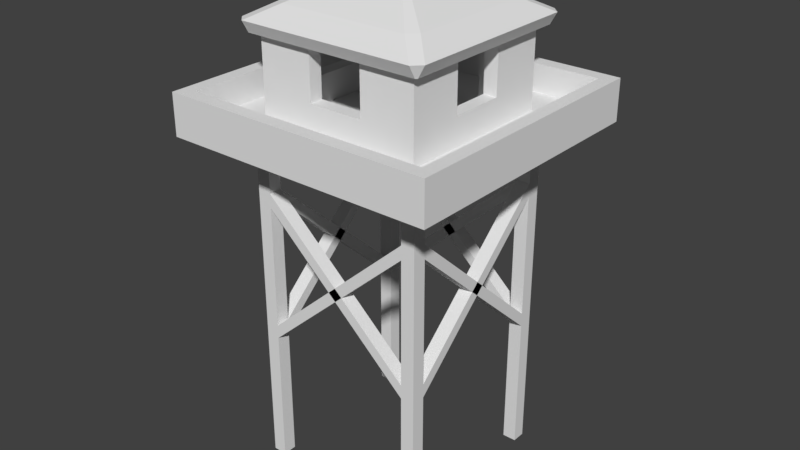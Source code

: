 # Source: Ireland_Tower_4_Clip.blend  (saved by Blender 2.79.0; exported with 4.5.12 LTS)
import bpy
from mathutils import Matrix  # noqa: F401  (used for matrix-valued properties, if any)

bpy.ops.wm.read_factory_settings(use_empty=True)
scene = bpy.context.scene
scene.name = 'Scene'

# ---- collections
col_collection_1 = bpy.data.collections.new('Collection 1'); scene.collection.children.link(col_collection_1)

# ---- materials (node trees are filled in below, after node groups)
mat_material = bpy.data.materials.new('Material')
mat_material.alpha_threshold = 0.0
mat_material.use_transparent_shadow = False
mat_material.roughness = 0.5
mat_material.line_color = (0.0, 0.0, 0.0, 1.0)

# ---- material node trees

# ---- world
world_world = bpy.data.worlds.new('World'); scene.world = world_world
world_world.color = (0.05088, 0.05088, 0.05088)
world_world.use_sun_shadow = False
world_world.sun_shadow_jitter_overblur = 0.0
world_world.cycles.sampling_method = 'MANUAL'

# ---- meshes
me_cube = bpy.data.meshes.new('Cube')
me_cube.from_pydata([(3.25, 3.25, -0.25), (3.25, 2.75, -0.25), (2.75, 2.75, -0.25), (2.75, 3.25, -0.25), (3.25, 3.25, 0.25), (3.25, 2.75, 0.25), (2.75, 2.75, 0.25), (2.75, 3.25, 0.25), (2.75, -3.25, -0.25), (2.75, -3.25, 0.25), (2.75, -2.75, -0.25), (2.75, -2.75, 0.25), (3.25, -3.25, -0.25), (3.25, -3.25, 0.25), (3.25, -2.75, -0.25), (3.25, -2.75, 0.25), (-2.75, 3.25, -0.25), (-2.75, 2.75, -0.25), (-3.25, 2.75, -0.25), (-3.25, 3.25, -0.25), (-2.75, 3.25, 0.25), (-2.75, 2.75, 0.25), (-3.25, 2.75, 0.25), (-3.25, 3.25, 0.25), (-3.25, -3.25, -0.25), (-3.25, -3.25, 0.25), (-3.25, -2.75, -0.25), (-3.25, -2.75, 0.25), (-2.75, -3.25, -0.25), (-2.75, -3.25, 0.25), (-2.75, -2.75, -0.25), (-2.75, -2.75, 0.25), (3.25, 3.25, -5.25), (3.25, 2.75, -5.25), (2.75, 3.25, -5.25), (2.75, 2.75, -5.25), (2.75, -2.75, -5.25), (2.75, -3.25, -5.25), (3.25, -2.75, -5.25), (3.25, -3.25, -5.25), (-2.75, 3.25, -5.25), (-2.75, 2.75, -5.25), (-3.25, 3.25, -5.25), (-3.25, 2.75, -5.25), (-3.25, -2.75, -5.25), (-3.25, -3.25, -5.25), (-2.75, -2.75, -5.25), (-2.75, -3.25, -5.25), (3.25, 3.25, 7.25), (3.25, 2.75, 7.25), (2.75, 3.25, 7.25), (2.75, 2.75, 7.25), (2.75, -3.25, 7.25), (2.75, -2.75, 7.25), (3.25, -2.75, 7.25), (3.25, -3.25, 7.25), (-2.75, 3.25, 7.25), (-2.75, 2.75, 7.25), (-3.25, 3.25, 7.25), (-3.25, 2.75, 7.25), (-3.25, -3.25, 7.25), (-3.25, -2.75, 7.25), (-2.75, -2.75, 7.25), (-2.75, -3.25, 7.25), (-5.0, -5.0, 7.204), (-5.0, -5.0, 7.704), (-5.0, 5.0, 7.204), (-5.0, 5.0, 7.704), (5.0, -5.0, 7.204), (5.0, -5.0, 7.704), (5.0, 5.0, 7.204), (5.0, 5.0, 7.704), (-2.75, -2.75, 4.75), (-3.25, -2.75, 4.75), (-2.75, -2.75, 5.25), (-3.25, -2.75, 5.25), (2.75, -2.75, 5.25), (2.75, -2.75, 4.75), (2.75, -3.25, 4.75), (2.75, -3.25, 5.25), (2.75, 2.75, 5.25), (2.75, 2.75, 4.75), (3.25, 2.75, 4.75), (3.25, 2.75, 5.25), (-2.75, 2.75, 4.75), (-2.75, 3.25, 4.75), (-2.75, 2.75, 5.25), (-2.75, 3.25, 5.25), (2.75, 3.25, 4.75), (2.75, 2.75, 4.75), (2.75, 3.25, 5.25), (2.75, 2.75, 5.25), (3.25, -2.75, 4.75), (2.75, -2.75, 4.75), (3.25, -2.75, 5.25), (2.75, -2.75, 5.25), (-2.75, -2.75, 4.75), (-2.75, -3.25, 4.75), (-2.75, -3.25, 5.25), (-2.75, -2.75, 5.25), (-3.25, 2.75, 5.25), (-3.25, 2.75, 4.75), (-2.75, 2.75, 4.75), (-2.75, 2.75, 5.25), (1.0, 5.0, 7.204), (1.0, 5.0, 7.704), (1.0, -5.0, 7.204), (1.0, -5.0, 7.704), (-1.0, 5.0, 7.204), (-1.0, -5.0, 7.704), (-1.0, 5.0, 7.704), (-1.0, -5.0, 7.204), (-5.0, 1.0, 7.204), (-5.0, 1.0, 7.704), (5.0, 1.0, 7.204), (5.0, 1.0, 7.704), (1.0, 1.0, 7.704), (1.0, 1.0, 7.204), (-1.0, 1.0, 7.204), (-1.0, 1.0, 7.704), (-5.0, -1.0, 7.204), (5.0, -1.0, 7.704), (1.0, -1.0, 7.704), (1.0, -1.0, 7.204), (-1.0, -1.0, 7.204), (-1.0, -1.0, 7.704), (-5.0, -1.0, 7.704), (5.0, -1.0, 7.204), (-3.0, 5.0, 7.204), (-3.0, -5.0, 7.704), (-3.0, 5.0, 7.704), (-3.0, -5.0, 7.204), (-3.0, 1.0, 7.204), (-3.0, 1.0, 7.704), (-3.0, -1.0, 7.204), (-3.0, -1.0, 7.704), (-2.5, 5.0, 7.704), (-2.5, -5.0, 7.204), (-2.5, 1.0, 7.704), (-2.5, -1.0, 7.704), (-2.5, 5.0, 7.204), (-2.5, -5.0, 7.704), (-2.5, 1.0, 7.204), (-2.5, -1.0, 7.204), (0.0, 5.0, 7.704), (0.0, 5.0, 7.204), (0.0, 1.0, 7.704), (0.0, 1.0, 7.204), (-1.25, 5.0, 7.704), (-1.25, -5.0, 7.204), (-1.25, 1.0, 7.704), (-1.25, -1.0, 7.704), (-1.25, 5.0, 7.204), (-1.25, -5.0, 7.704), (-1.25, 1.0, 7.204), (-1.25, -1.0, 7.204), (1.25, 5.0, 7.704), (1.25, -5.0, 7.204), (1.25, 5.0, 7.204), (1.25, -5.0, 7.704), (1.25, 1.0, 7.704), (1.25, 1.0, 7.204), (1.25, -1.0, 7.704), (1.25, -1.0, 7.204), (-5.0, 2.5, 7.704), (5.0, 2.5, 7.204), (-5.0, 2.5, 7.204), (5.0, 2.5, 7.704), (1.0, 2.5, 7.704), (1.0, 2.5, 7.204), (-1.0, 2.5, 7.204), (-1.0, 2.5, 7.704), (-3.0, 2.5, 7.704), (-3.0, 2.5, 7.204), (-2.5, 2.5, 7.704), (-2.5, 2.5, 7.204), (0.0, 2.5, 7.204), (0.0, 2.5, 7.704), (-1.25, 2.5, 7.704), (-1.25, 2.5, 7.204), (1.25, 2.5, 7.204), (1.25, 2.5, 7.704), (-5.0, 3.0, 7.704), (5.0, 3.0, 7.204), (-5.0, 3.0, 7.204), (5.0, 3.0, 7.704), (1.0, 3.0, 7.704), (1.0, 3.0, 7.204), (-1.0, 3.0, 7.204), (-1.0, 3.0, 7.704), (-3.0, 3.0, 7.704), (-3.0, 3.0, 7.204), (-2.5, 3.0, 7.704), (-2.5, 3.0, 7.204), (0.0, 3.0, 7.204), (0.0, 3.0, 7.704), (-1.25, 3.0, 7.704), (-1.25, 3.0, 7.204), (1.25, 3.0, 7.204), (1.25, 3.0, 7.704), (2.5, 5.0, 7.704), (2.5, -5.0, 7.204), (2.5, 1.0, 7.704), (2.5, -1.0, 7.704), (2.5, 5.0, 7.204), (2.5, -5.0, 7.704), (2.5, 1.0, 7.204), (2.5, -1.0, 7.204), (2.5, 2.5, 7.704), (2.5, 2.5, 7.204), (2.5, 3.0, 7.204), (2.5, 3.0, 7.704), (3.0, 5.0, 7.704), (3.0, -5.0, 7.204), (3.0, 1.0, 7.704), (3.0, -1.0, 7.704), (3.0, 2.5, 7.704), (3.0, 3.0, 7.704), (3.0, 5.0, 7.204), (3.0, -5.0, 7.704), (3.0, 1.0, 7.204), (3.0, -1.0, 7.204), (3.0, 2.5, 7.204), (3.0, 3.0, 7.204), (-5.0, -2.5, 7.204), (5.0, -2.5, 7.704), (1.0, -2.5, 7.704), (1.0, -2.5, 7.204), (-1.0, -2.5, 7.204), (-1.0, -2.5, 7.704), (-5.0, -2.5, 7.704), (5.0, -2.5, 7.204), (-3.0, -2.5, 7.204), (-3.0, -2.5, 7.704), (-2.5, -2.5, 7.704), (-2.5, -2.5, 7.204), (-1.25, -2.5, 7.704), (-1.25, -2.5, 7.204), (1.25, -2.5, 7.704), (1.25, -2.5, 7.204), (2.5, -2.5, 7.704), (2.5, -2.5, 7.204), (3.0, -2.5, 7.704), (3.0, -2.5, 7.204), (-5.0, -3.0, 7.204), (5.0, -3.0, 7.704), (1.0, -3.0, 7.704), (1.0, -3.0, 7.204), (-1.0, -3.0, 7.204), (-1.0, -3.0, 7.704), (-3.0, -3.0, 7.204), (-3.0, -3.0, 7.704), (-2.5, -3.0, 7.704), (-2.5, -3.0, 7.204), (-1.25, -3.0, 7.704), (-1.25, -3.0, 7.204), (1.25, -3.0, 7.704), (1.25, -3.0, 7.204), (2.5, -3.0, 7.704), (2.5, -3.0, 7.204), (3.0, -3.0, 7.704), (3.0, -3.0, 7.204), (-5.0, -3.0, 7.704), (5.0, -3.0, 7.204), (4.5, 5.0, 7.704), (4.5, -5.0, 7.204), (4.5, 1.0, 7.704), (4.5, -1.0, 7.704), (4.5, 2.5, 7.704), (4.5, 3.0, 7.704), (4.5, 5.0, 7.204), (4.5, -5.0, 7.704), (4.5, 1.0, 7.204), (4.5, -1.0, 7.204), (4.5, 2.5, 7.204), (4.5, 3.0, 7.204), (4.5, -2.5, 7.704), (4.5, -2.5, 7.204), (4.5, -3.0, 7.704), (4.5, -3.0, 7.204), (-5.0, 4.5, 7.704), (5.0, 4.5, 7.204), (-5.0, 4.5, 7.204), (5.0, 4.5, 7.704), (1.0, 4.5, 7.704), (1.0, 4.5, 7.204), (-1.0, 4.5, 7.204), (-1.0, 4.5, 7.704), (-3.0, 4.5, 7.704), (-3.0, 4.5, 7.204), (-2.5, 4.5, 7.704), (-2.5, 4.5, 7.204), (0.0, 4.5, 7.204), (0.0, 4.5, 7.704), (-1.25, 4.5, 7.704), (-1.25, 4.5, 7.204), (1.25, 4.5, 7.204), (1.25, 4.5, 7.704), (2.5, 4.5, 7.704), (2.5, 4.5, 7.204), (3.0, 4.5, 7.704), (3.0, 4.5, 7.204), (4.5, 4.5, 7.704), (4.5, 4.5, 7.204), (-4.5, 5.0, 7.204), (-4.5, -5.0, 7.704), (-4.5, 1.0, 7.204), (-4.5, -1.0, 7.204), (-4.5, 5.0, 7.704), (-4.5, -5.0, 7.204), (-4.5, 1.0, 7.704), (-4.5, -1.0, 7.704), (-4.5, 2.5, 7.204), (-4.5, 2.5, 7.704), (-4.5, 3.0, 7.704), (-4.5, 3.0, 7.204), (-4.5, -2.5, 7.204), (-4.5, -2.5, 7.704), (-4.5, -3.0, 7.204), (-4.5, -3.0, 7.704), (-4.5, 4.5, 7.204), (-4.5, 4.5, 7.704), (-5.0, -4.5, 7.204), (5.0, -4.5, 7.704), (1.0, -4.5, 7.704), (1.0, -4.5, 7.204), (-1.0, -4.5, 7.204), (-1.0, -4.5, 7.704), (-3.0, -4.5, 7.204), (-3.0, -4.5, 7.704), (-2.5, -4.5, 7.704), (-2.5, -4.5, 7.204), (-1.25, -4.5, 7.704), (-1.25, -4.5, 7.204), (1.25, -4.5, 7.704), (1.25, -4.5, 7.204), (2.5, -4.5, 7.704), (2.5, -4.5, 7.204), (3.0, -4.5, 7.704), (3.0, -4.5, 7.204), (-5.0, -4.5, 7.704), (5.0, -4.5, 7.204), (4.5, -4.5, 7.704), (4.5, -4.5, 7.204), (-4.5, -4.5, 7.204), (-4.5, -4.5, 7.704), (-5.0, 4.5, 8.704), (-5.0, 5.0, 8.704), (4.5, 5.0, 8.704), (5.0, 5.0, 8.704), (5.0, -4.5, 8.704), (5.0, -5.0, 8.704), (-4.5, -5.0, 8.704), (-5.0, -5.0, 8.704), (0.0, 5.0, 8.704), (1.0, 5.0, 8.704), (1.25, -5.0, 8.704), (1.0, -5.0, 8.704), (1.0, -4.5, 8.704), (-1.0, -5.0, 8.704), (-1.25, 5.0, 8.704), (-1.0, 5.0, 8.704), (-1.0, -4.5, 8.704), (-5.0, -1.0, 8.704), (-5.0, 1.0, 8.704), (5.0, 2.5, 8.704), (5.0, 1.0, 8.704), (4.5, 1.0, 8.704), (5.0, -1.0, 8.704), (-5.0, -2.5, 8.704), (4.5, -1.0, 8.704), (-2.5, -5.0, 8.704), (-3.0, -5.0, 8.704), (-4.5, 5.0, 8.704), (-3.0, 5.0, 8.704), (-3.0, 1.0, 8.704), (-3.0, -1.0, 8.704), (-3.0, 2.5, 8.704), (-3.0, -4.5, 8.704), (-2.5, 5.0, 8.704), (-2.5, 1.0, 8.704), (-2.5, -1.0, 8.704), (-1.25, -5.0, 8.704), (-2.5, -4.5, 8.704), (-2.5, 2.5, 8.704), (-1.25, -4.5, 8.704), (1.25, 5.0, 8.704), (2.5, -5.0, 8.704), (1.25, -4.5, 8.704), (-5.0, 2.5, 8.704), (5.0, 3.0, 8.704), (-3.0, 3.0, 8.704), (-2.5, 3.0, 8.704), (-1.25, 3.0, 8.704), (-1.25, 2.5, 8.704), (1.25, 3.0, 8.704), (1.25, 2.5, 8.704), (4.5, 2.5, 8.704), (-5.0, 3.0, 8.704), (5.0, 4.5, 8.704), (4.5, 3.0, 8.704), (2.5, 5.0, 8.704), (3.0, -5.0, 8.704), (2.5, 2.5, 8.704), (2.5, 3.0, 8.704), (2.5, -4.5, 8.704), (2.5, 1.0, 8.704), (2.5, -1.0, 8.704), (3.0, 5.0, 8.704), (3.0, 1.0, 8.704), (3.0, -1.0, 8.704), (3.0, 2.5, 8.704), (3.0, 3.0, 8.704), (4.5, -5.0, 8.704), (3.0, -4.5, 8.704), (5.0, -2.5, 8.704), (-5.0, -3.0, 8.704), (-3.0, -2.5, 8.704), (-2.5, -2.5, 8.704), (2.5, -2.5, 8.704), (3.0, -2.5, 8.704), (4.5, -2.5, 8.704), (1.25, -2.5, 8.704), (-1.25, -2.5, 8.704), (-1.0, -2.5, 8.704), (1.0, -2.5, 8.704), (5.0, -3.0, 8.704), (1.0, -3.0, 8.704), (-1.0, -3.0, 8.704), (-3.0, -3.0, 8.704), (-2.5, -3.0, 8.704), (-1.25, -3.0, 8.704), (1.25, -3.0, 8.704), (2.5, -3.0, 8.704), (3.0, -3.0, 8.704), (-5.0, -4.5, 8.704), (4.5, -3.0, 8.704), (4.5, 4.5, 8.704), (4.5, -4.5, 8.704), (1.0, 4.5, 8.704), (-1.0, 4.5, 8.704), (-3.0, 4.5, 8.704), (-2.5, 4.5, 8.704), (0.0, 4.5, 8.704), (-1.25, 4.5, 8.704), (1.25, 4.5, 8.704), (2.5, 4.5, 8.704), (3.0, 4.5, 8.704), (-4.5, 4.5, 8.704), (-4.5, 1.0, 8.704), (-4.5, -1.0, 8.704), (-4.5, 2.5, 8.704), (-4.5, 3.0, 8.704), (-4.5, -2.5, 8.704), (-4.5, -3.0, 8.704), (-4.5, -4.5, 8.704), (-3.0, 2.5, 10.45), (-3.0, 1.0, 10.45), (-2.5, 1.0, 10.45), (-3.0, -1.0, 10.45), (-2.5, -1.0, 10.45), (-2.5, 2.5, 10.45), (-3.0, 3.0, 10.45), (-2.5, 3.0, 10.45), (-1.25, 3.0, 10.45), (-1.25, 2.5, 10.45), (1.25, 3.0, 10.45), (1.25, 2.5, 10.45), (2.5, 2.5, 10.45), (2.5, 3.0, 10.45), (2.5, 1.0, 10.45), (3.0, 1.0, 10.45), (2.5, -1.0, 10.45), (3.0, -1.0, 10.45), (3.0, 2.5, 10.45), (3.0, 3.0, 10.45), (-3.0, -2.5, 10.45), (-2.5, -2.5, 10.45), (2.5, -2.5, 10.45), (3.0, -2.5, 10.45), (1.25, -2.5, 10.45), (-1.25, -2.5, 10.45), (-1.0, -2.5, 10.45), (1.0, -2.5, 10.45), (1.0, -3.0, 10.45), (-1.0, -3.0, 10.45), (-3.0, -3.0, 10.45), (-2.5, -3.0, 10.45), (-1.25, -3.0, 10.45), (1.25, -3.0, 10.45), (2.5, -3.0, 10.45), (3.0, -3.0, 10.45), (-3.0, 2.5, 10.95), (-3.0, 1.0, 10.95), (-2.5, 1.0, 11.03), (-3.0, -1.0, 10.95), (-2.5, -1.0, 11.03), (-2.5, 2.5, 11.03), (-3.0, 3.0, 10.95), (-2.5, 3.0, 10.95), (-1.25, 3.0, 10.95), (-1.25, 2.5, 11.03), (1.25, 3.0, 10.95), (1.25, 2.5, 11.03), (2.5, 2.5, 11.03), (2.5, 3.0, 10.95), (2.5, 1.0, 11.03), (3.0, 1.0, 10.95), (2.5, -1.0, 11.03), (3.0, -1.0, 10.95), (3.0, 2.5, 10.95), (3.0, 3.0, 10.95), (-3.0, -2.5, 10.95), (-2.5, -2.5, 11.03), (2.5, -2.5, 11.03), (3.0, -2.5, 10.95), (1.25, -2.5, 11.03), (-1.25, -2.5, 11.03), (-1.0, -2.5, 11.03), (1.0, -2.5, 11.03), (1.0, -3.0, 10.95), (-1.0, -3.0, 10.95), (-3.0, -3.0, 10.95), (-2.5, -3.0, 10.95), (-1.25, -3.0, 10.95), (1.25, -3.0, 10.95), (2.5, -3.0, 10.95), (3.0, -3.0, 10.95), (1.25, 3.0, 10.45), (1.25, 2.5, 10.45), (1.25, 2.5, 11.03), (1.25, 3.0, 10.95), (-3.0, 1.0, 10.45), (-2.5, 1.0, 10.45), (2.5, 1.0, 10.45), (3.0, 1.0, 10.45), (-3.0, 1.0, 10.95), (-2.5, 1.0, 11.03), (2.5, 1.0, 11.03), (3.0, 1.0, 10.95), (-1.0, -2.5, 10.45), (-1.0, -3.0, 10.45), (-1.0, -2.5, 11.03), (-1.0, -3.0, 10.95), (2.375, -2.659, 11.47), (2.375, -2.409, 11.03), (3.25, -3.525, 10.97), (3.25, -3.275, 10.53), (-2.375, -2.659, 11.47), (-2.375, -2.409, 11.03), (-3.25, -3.525, 10.97), (-3.25, -3.275, 10.53), (-2.375, 2.725, 11.47), (-2.375, 2.475, 11.03), (-3.25, 3.591, 10.97), (-3.25, 3.341, 10.53), (2.375, 2.725, 11.47), (2.375, 2.475, 11.03), (3.25, 3.591, 10.97), (3.25, 3.341, 10.53), (0.0, 0.03301, 12.75), (0.0, 0.03301, 12.75), (0.0, 0.03301, 12.75), (0.0, 0.03301, 12.75), (2.384e-07, 0.03301, 12.75), (2.384e-07, 0.03301, 12.75), (2.384e-07, 0.03301, 12.75), (2.384e-07, 0.03301, 12.75), (-3.308, 3.283, 10.53), (-3.558, 3.283, 10.97), (-2.442, 2.408, 11.03), (-2.692, 2.408, 11.47), (-3.308, -3.217, 10.53), (-3.558, -3.217, 10.97), (-2.442, -2.342, 11.03), (-2.692, -2.342, 11.47), (3.308, -3.217, 10.53), (3.558, -3.217, 10.97), (2.442, -2.342, 11.03), (2.692, -2.342, 11.47), (3.308, 3.283, 10.53), (3.558, 3.283, 10.97), (2.442, 2.408, 11.03), (2.692, 2.408, 11.47), (0.0, 0.03301, 12.75), (0.0, 0.03301, 12.75), (0.0, 0.03301, 12.75), (0.0, 0.03301, 12.75), (2.384e-07, 0.03301, 12.75), (2.384e-07, 0.03301, 12.75), (2.384e-07, 0.03301, 12.75), (2.384e-07, 0.03301, 12.75), (1.416e-07, 0.03301, 12.75), (1.416e-07, 0.03301, 12.75), (1.416e-07, 0.03301, 12.75), (1.416e-07, 0.03301, 12.75), (1.416e-07, 0.03301, 12.75), (1.416e-07, 0.03301, 12.75), (1.416e-07, 0.03301, 12.75), (1.416e-07, 0.03301, 12.75)], [], [(14, 12, 39, 38), (6, 5, 49, 51), (0, 4, 5, 1), (5, 6, 95, 94), (2, 6, 86, 84), (4, 0, 3, 7), (10, 8, 97, 96), (11, 15, 83, 80), (14, 15, 13, 12), (12, 13, 9, 8), (1, 2, 35, 33), (25, 29, 63, 60), (26, 30, 46, 44), (21, 20, 56, 57), (20, 21, 91, 90), (21, 22, 75, 74), (18, 22, 23, 19), (20, 16, 19, 23), (24, 25, 27, 26), (27, 31, 103, 100), (29, 28, 78, 79), (28, 29, 25, 24), (19, 16, 40, 42), (15, 11, 53, 54), (62, 61, 60, 63), (56, 58, 59, 57), (54, 53, 52, 55), (48, 50, 51, 49), (8, 10, 36, 37), (17, 18, 43, 41), (2, 3, 34, 35), (30, 28, 47, 46), (24, 26, 44, 45), (18, 19, 42, 43), (12, 8, 37, 39), (0, 1, 33, 32), (3, 0, 32, 34), (10, 14, 38, 36), (28, 24, 45, 47), (16, 17, 41, 40), (20, 23, 58, 56), (7, 6, 51, 50), (31, 27, 61, 62), (22, 21, 57, 59), (13, 15, 54, 55), (23, 22, 59, 58), (11, 9, 52, 53), (29, 31, 62, 63), (5, 4, 48, 49), (9, 13, 55, 52), (27, 25, 60, 61), (4, 7, 50, 48), (282, 280, 67, 66), (270, 264, 71, 70), (341, 323, 69, 68), (309, 305, 65, 64), (343, 341, 68, 265), (141, 153, 382, 371), (72, 74, 75, 73), (22, 18, 73, 75), (17, 21, 74, 72), (18, 17, 72, 73), (77, 76, 79, 78), (28, 30, 77, 78), (31, 29, 79, 76), (30, 31, 76, 77), (81, 80, 83, 82), (10, 11, 80, 81), (15, 14, 82, 83), (14, 10, 81, 82), (84, 86, 87, 85), (6, 7, 87, 86), (7, 3, 85, 87), (3, 2, 84, 85), (88, 90, 91, 89), (21, 17, 89, 91), (16, 20, 90, 88), (17, 16, 88, 89), (92, 94, 95, 93), (6, 2, 93, 95), (1, 5, 94, 92), (2, 1, 92, 93), (97, 98, 99, 96), (11, 10, 96, 99), (8, 9, 98, 97), (9, 11, 99, 98), (101, 100, 103, 102), (26, 27, 100, 101), (31, 30, 102, 103), (30, 26, 101, 102), (219, 271, 413, 402), (326, 325, 106, 111), (157, 159, 107, 106), (145, 144, 105, 104), (152, 148, 110, 108), (333, 326, 111, 149), (334, 324, 358, 388), (106, 107, 109, 111), (177, 171, 119, 146), (179, 170, 118, 154), (176, 169, 117, 147), (181, 168, 116, 160), (164, 113, 364, 389), (274, 165, 114, 272), (165, 167, 115, 114), (120, 126, 113, 112), (224, 230, 126, 120), (122, 123, 124, 125), (154, 118, 124, 155), (118, 119, 125, 124), (160, 116, 122, 162), (226, 229, 424, 425), (272, 114, 127, 273), (114, 115, 121, 127), (146, 147, 117, 116), (116, 117, 123, 122), (217, 211, 404, 412), (306, 132, 134, 307), (115, 167, 365, 366), (312, 173, 132, 306), (344, 328, 131, 309), (304, 308, 130, 128), (313, 314, 452, 451), (137, 141, 129, 131), (149, 153, 141, 137), (324, 327, 362, 358), (178, 174, 138, 150), (150, 138, 139, 151), (132, 142, 143, 134), (173, 175, 142, 132), (328, 331, 137, 131), (128, 130, 136, 140), (119, 118, 147, 146), (170, 176, 147, 118), (168, 177, 146, 116), (108, 110, 144, 145), (119, 150, 151, 125), (171, 178, 150, 119), (314, 321, 448, 452), (111, 109, 153, 149), (142, 154, 155, 143), (175, 179, 154, 142), (331, 333, 149, 137), (140, 136, 148, 152), (117, 161, 163, 123), (202, 160, 162, 203), (169, 180, 161, 117), (208, 181, 160, 202), (201, 205, 159, 157), (113, 126, 363, 364), (325, 335, 157, 106), (104, 105, 156, 158), (136, 130, 374, 379), (187, 198, 180, 169), (193, 197, 179, 175), (189, 196, 178, 171), (186, 195, 177, 168), (188, 194, 176, 170), (191, 193, 175, 173), (330, 329, 378, 383), (315, 191, 173, 312), (236, 234, 418, 423), (183, 185, 167, 165), (275, 183, 165, 274), (264, 212, 408, 348), (199, 186, 168, 181), (194, 187, 169, 176), (197, 188, 170, 179), (195, 189, 171, 177), (112, 113, 164, 166), (293, 287, 189, 195), (295, 286, 188, 197), (292, 285, 187, 194), (297, 284, 186, 199), (332, 330, 383, 385), (303, 281, 183, 275), (281, 283, 185, 183), (290, 288, 190, 192), (320, 289, 191, 315), (294, 290, 192, 196), (289, 291, 193, 191), (286, 292, 194, 188), (284, 293, 195, 186), (287, 294, 196, 189), (291, 295, 197, 193), (285, 296, 198, 187), (298, 297, 199, 211), (166, 164, 182, 184), (300, 298, 211, 217), (296, 299, 210, 198), (198, 210, 209, 180), (317, 311, 450, 453), (212, 200, 401, 408), (213, 219, 205, 201), (229, 236, 423, 424), (327, 332, 385, 362), (161, 206, 207, 163), (180, 209, 206, 161), (335, 337, 201, 157), (158, 156, 200, 204), (266, 214, 215, 267), (268, 216, 214, 266), (265, 271, 219, 213), (319, 317, 453, 454), (269, 217, 216, 268), (302, 300, 217, 269), (299, 301, 223, 210), (210, 223, 222, 209), (206, 220, 221, 207), (209, 222, 220, 206), (337, 339, 213, 201), (204, 200, 212, 218), (207, 221, 243, 241), (267, 215, 242, 276), (163, 207, 241, 239), (240, 238, 422, 419), (123, 163, 239, 227), (203, 162, 238, 240), (143, 155, 237, 235), (125, 151, 236, 229), (134, 143, 235, 232), (151, 139, 234, 236), (246, 256, 432, 427), (307, 134, 232, 316), (244, 262, 230, 224), (122, 125, 229, 226), (155, 124, 228, 237), (124, 123, 227, 228), (162, 122, 226, 238), (336, 334, 388, 405), (273, 127, 231, 277), (127, 121, 225, 231), (322, 340, 262, 244), (241, 243, 261, 259), (276, 242, 260, 278), (239, 241, 259, 257), (172, 133, 375, 377), (227, 239, 257, 247), (110, 148, 360, 361), (235, 237, 255, 253), (202, 203, 407, 406), (232, 235, 253, 250), (338, 336, 405, 414), (109, 107, 357, 359), (316, 232, 250, 318), (185, 283, 399, 390), (237, 228, 248, 255), (228, 227, 247, 248), (249, 246, 427, 428), (133, 135, 376, 375), (277, 231, 263, 279), (231, 225, 245, 263), (243, 277, 279, 261), (208, 202, 406, 403), (221, 273, 277, 243), (159, 205, 387, 356), (342, 338, 414, 438), (251, 252, 430, 429), (182, 164, 389, 398), (68, 69, 271, 265), (252, 254, 431, 430), (156, 105, 355, 386), (301, 303, 275, 223), (223, 275, 274, 222), (220, 272, 273, 221), (222, 274, 272, 220), (339, 343, 265, 213), (218, 212, 264, 270), (218, 270, 303, 301), (242, 215, 410, 420), (204, 218, 301, 299), (254, 249, 428, 431), (158, 204, 299, 296), (203, 240, 419, 407), (107, 159, 356, 357), (104, 158, 296, 285), (140, 152, 295, 291), (130, 308, 373, 374), (256, 258, 433, 432), (108, 145, 292, 286), (128, 140, 291, 289), (129, 141, 371, 372), (304, 128, 289, 320), (211, 199, 395, 404), (70, 71, 283, 281), (270, 70, 281, 303), (329, 345, 455, 378), (105, 144, 354, 355), (145, 104, 285, 292), (152, 108, 286, 295), (345, 319, 454, 455), (184, 182, 280, 282), (258, 260, 434, 433), (66, 304, 320, 282), (233, 317, 319, 251), (224, 316, 318, 244), (135, 311, 317, 233), (120, 307, 316, 224), (282, 320, 315, 184), (288, 321, 314, 190), (190, 314, 313, 172), (184, 315, 312, 166), (66, 67, 308, 304), (322, 344, 309, 64), (166, 312, 306, 112), (112, 306, 307, 120), (133, 310, 311, 135), (172, 313, 310, 133), (283, 71, 349, 399), (131, 129, 305, 309), (251, 319, 345, 329), (244, 318, 344, 322), (261, 279, 343, 339), (181, 208, 403, 396), (64, 65, 340, 322), (259, 261, 339, 337), (278, 260, 338, 342), (257, 259, 337, 335), (260, 258, 336, 338), (247, 257, 335, 325), (258, 256, 334, 336), (253, 255, 333, 331), (249, 254, 332, 327), (250, 253, 331, 328), (254, 252, 330, 332), (252, 251, 329, 330), (318, 250, 328, 344), (246, 249, 327, 324), (255, 248, 326, 333), (248, 247, 325, 326), (256, 246, 324, 334), (278, 342, 438, 436), (279, 263, 341, 343), (263, 245, 323, 341), (455, 435, 353, 352), (388, 358, 357, 356), (358, 362, 359, 357), (451, 389, 364, 449), (449, 364, 363, 450), (380, 375, 376, 381), (384, 394, 465, 461), (383, 378, 372, 371), (385, 383, 371, 382), (362, 385, 382, 359), (405, 388, 356, 387), (425, 427, 484, 483), (403, 406, 470, 468), (430, 431, 488, 487), (452, 398, 389, 451), (448, 346, 398, 452), (431, 428, 485, 488), (414, 405, 387, 402), (395, 396, 467, 466), (409, 406, 407, 410), (438, 414, 402, 413), (422, 425, 483, 480), (380, 384, 461, 458), (450, 363, 369, 453), (432, 433, 490, 489), (411, 412, 475, 474), (394, 393, 464, 465), (404, 395, 466, 469), (433, 434, 491, 490), (425, 424, 428, 427), (396, 403, 468, 467), (453, 369, 416, 454), (415, 421, 436, 426), (368, 370, 421, 415), (399, 437, 400, 390), (390, 400, 397, 365), (350, 438, 413, 351), (365, 397, 367, 366), (366, 367, 370, 368), (349, 348, 437, 399), (348, 408, 447, 437), (408, 401, 446, 447), (401, 386, 445, 446), (361, 360, 444, 440), (355, 354, 443, 439), (360, 379, 442, 444), (379, 374, 441, 442), (373, 347, 346, 448), (386, 355, 439, 445), (354, 361, 440, 443), (374, 373, 448, 441), (378, 455, 352, 372), (426, 436, 438, 350), (454, 416, 435, 455), (271, 69, 351, 413), (238, 226, 425, 422), (300, 302, 437, 447), (167, 185, 390, 365), (311, 310, 449, 450), (298, 300, 447, 446), (310, 313, 451, 449), (297, 298, 446, 445), (215, 214, 409, 410), (138, 174, 384, 380), (214, 216, 411, 409), (139, 138, 380, 381), (245, 225, 415, 426), (67, 280, 346, 347), (190, 172, 377, 391), (294, 287, 440, 444), (323, 245, 426, 350), (293, 284, 439, 443), (216, 217, 412, 411), (192, 190, 391, 392), (71, 264, 348, 349), (144, 110, 361, 354), (276, 278, 436, 421), (196, 192, 392, 393), (121, 115, 366, 368), (290, 294, 444, 442), (233, 251, 429, 417), (267, 276, 421, 370), (69, 323, 350, 351), (178, 196, 393, 394), (288, 290, 442, 441), (302, 269, 400, 437), (269, 268, 397, 400), (65, 305, 352, 353), (126, 230, 369, 363), (199, 181, 396, 395), (321, 288, 441, 448), (284, 297, 445, 439), (225, 121, 368, 415), (268, 266, 367, 397), (148, 136, 379, 360), (266, 267, 370, 367), (200, 156, 386, 401), (287, 293, 443, 440), (260, 242, 420, 434), (230, 262, 416, 369), (262, 340, 435, 416), (305, 129, 372, 352), (153, 109, 359, 382), (174, 178, 394, 384), (340, 65, 353, 435), (205, 219, 402, 387), (135, 233, 417, 376), (280, 182, 398, 346), (308, 67, 347, 373), (234, 139, 381, 418), (464, 463, 499, 500), (472, 478, 514, 508), (463, 462, 498, 499), (477, 460, 496, 513), (459, 476, 512, 495), (461, 465, 501, 497), (474, 475, 511, 510), (476, 486, 522, 512), (466, 467, 503, 502), (471, 474, 510, 507), (485, 482, 518, 521), (501, 465, 529, 530), (475, 469, 505, 511), (519, 483, 540, 542), (376, 417, 476, 459), (429, 430, 487, 486), (428, 424, 482, 485), (418, 381, 460, 477), (417, 429, 486, 476), (407, 419, 478, 472), (427, 432, 489, 484), (406, 409, 471, 470), (420, 410, 473, 479), (410, 407, 472, 473), (377, 375, 457, 456), (392, 391, 462, 463), (393, 392, 463, 464), (412, 404, 469, 475), (419, 422, 480, 478), (434, 420, 479, 491), (375, 380, 458, 457), (424, 423, 481, 482), (381, 376, 459, 460), (423, 418, 477, 481), (391, 377, 456, 462), (409, 411, 474, 471), (497, 492, 493, 494), (505, 502, 503, 504), (500, 499, 497, 501), (499, 498, 492, 497), (511, 505, 504, 510), (510, 504, 506, 507), (509, 508, 514, 515), (496, 495, 512, 513), (515, 514, 526, 527), (514, 516, 525, 526), (518, 517, 524, 521), (517, 513, 523, 524), (513, 512, 522, 523), (516, 519, 520, 525), (479, 473, 509, 515), (467, 468, 504, 503), (491, 479, 515, 527), (469, 466, 502, 505), (490, 491, 527, 526), (456, 457, 493, 492), (478, 480, 516, 514), (489, 490, 526, 525), (457, 458, 494, 493), (482, 481, 517, 518), (468, 470, 506, 504), (488, 485, 521, 524), (460, 459, 532, 533), (481, 477, 513, 517), (470, 471, 507, 506), (487, 488, 524, 523), (458, 461, 497, 494), (459, 495, 536, 532), (486, 487, 523, 522), (462, 456, 492, 498), (480, 483, 519, 516), (484, 489, 525, 520), (484, 520, 543, 541), (500, 501, 530, 531), (464, 500, 531, 528), (465, 464, 528, 529), (549, 545, 547, 551), (509, 473, 535, 539), (496, 460, 533, 537), (508, 509, 539, 538), (472, 508, 538, 534), (495, 496, 537, 536), (473, 472, 534, 535), (520, 519, 542, 543), (483, 484, 541, 540), (545, 549, 563, 561), (551, 550, 548, 549), (547, 546, 550, 551), (544, 548, 550, 546), (545, 544, 546, 547), (557, 553, 555, 559), (556, 552, 564, 566), (559, 558, 556, 557), (555, 554, 558, 559), (552, 556, 558, 554), (553, 552, 554, 555), (563, 562, 560, 561), (544, 545, 561, 560), (548, 544, 560, 562), (549, 548, 562, 563), (567, 566, 564, 565), (557, 556, 566, 567), (553, 557, 567, 565), (552, 553, 565, 564), (575, 574, 597, 596), (574, 570, 599, 597), (570, 571, 598, 599), (578, 579, 594, 595), (579, 583, 592, 594), (583, 582, 593, 592), (574, 575, 573, 572), (575, 571, 569, 573), (572, 573, 569, 568), (568, 569, 571, 570), (571, 575, 596, 598), (570, 574, 572, 568), (587, 586, 584, 585), (582, 583, 581, 580), (583, 579, 577, 581), (580, 581, 577, 576), (591, 590, 588, 589), (576, 577, 579, 578), (582, 578, 595, 593), (578, 582, 580, 576), (548, 575, 573, 550), (548, 562, 596, 575), (550, 573, 572, 551), (551, 572, 574, 549), (546, 577, 579, 544), (547, 576, 577, 546), (545, 578, 576, 547), (544, 579, 594, 560), (556, 566, 592, 583), (556, 583, 581, 558), (558, 581, 580, 559), (559, 580, 582, 557), (553, 570, 568, 555), (555, 568, 569, 554), (554, 569, 571, 552), (564, 552, 571, 598), (557, 582, 593, 567), (545, 561, 595, 578), (563, 549, 574, 597), (553, 565, 599, 570)])
_uv = me_cube.uv_layers.new(name='UVMap')
_uv.uv.foreach_set('vector', [0.2767, 0.2272, 0.2767, 0.2272, 0.2767, 0.2273, 0.2767, 0.2273, 0.2767, 0.2272, 0.2767, 0.2272, 0.2767, 0.227, 0.2767, 0.227, 0.2767, 0.2272, 0.2767, 0.2272, 0.2767, 0.2272, 0.2767, 0.2272, 0.2767, 0.2272, 0.2767, 0.2272, 0.2767, 0.2272, 0.2767, 0.2272, 0.2767, 0.2272, 0.2767, 0.2272, 0.2767, 0.2272, 0.2767, 0.2272, 0.2767, 0.2272, 0.2767, 0.2272, 0.2767, 0.2272, 0.2767, 0.2272, 0.2767, 0.2272, 0.2767, 0.2272, 0.2767, 0.2272, 0.2767, 0.2272, 0.2767, 0.2272, 0.2767, 0.2272, 0.2767, 0.2272, 0.2767, 0.2272, 0.2767, 0.2272, 0.2767, 0.2272, 0.2767, 0.2272, 0.2767, 0.2272, 0.2767, 0.2272, 0.2767, 0.2272, 0.2767, 0.2272, 0.2767, 0.2272, 0.2767, 0.2272, 0.2767, 0.2272, 0.2767, 0.2273, 0.2767, 0.2273, 0.2767, 0.2272, 0.2767, 0.2272, 0.2767, 0.227, 0.2767, 0.227, 0.2767, 0.2272, 0.2767, 0.2272, 0.2767, 0.2273, 0.2767, 0.2273, 0.2767, 0.2272, 0.2767, 0.2272, 0.2767, 0.227, 0.2767, 0.227, 0.2767, 0.2272, 0.2767, 0.2272, 0.2767, 0.2272, 0.2767, 0.2272, 0.2767, 0.2272, 0.2767, 0.2272, 0.2767, 0.2272, 0.2767, 0.2272, 0.2767, 0.2272, 0.2767, 0.2272, 0.2767, 0.2272, 0.2767, 0.2272, 0.2767, 0.2272, 0.2767, 0.2272, 0.2767, 0.2272, 0.2767, 0.2272, 0.2767, 0.2272, 0.2767, 0.2272, 0.2767, 0.2272, 0.2767, 0.2272, 0.2767, 0.2272, 0.2767, 0.2272, 0.2767, 0.2272, 0.2767, 0.2272, 0.2767, 0.2272, 0.2767, 0.2272, 0.2767, 0.2272, 0.2767, 0.2272, 0.2767, 0.2272, 0.2767, 0.2272, 0.2767, 0.2272, 0.2767, 0.2272, 0.2767, 0.2272, 0.2767, 0.2272, 0.2767, 0.2273, 0.2767, 0.2273, 0.2767, 0.2272, 0.2767, 0.2272, 0.2767, 0.227, 0.2767, 0.227, 0.2767, 0.227, 0.2767, 0.227, 0.2767, 0.227, 0.2767, 0.227, 0.2767, 0.227, 0.2767, 0.227, 0.2767, 0.227, 0.2767, 0.227, 0.2767, 0.227, 0.2767, 0.227, 0.2767, 0.227, 0.2767, 0.227, 0.2767, 0.227, 0.2767, 0.227, 0.2767, 0.227, 0.2767, 0.227, 0.2767, 0.2272, 0.2767, 0.2272, 0.2767, 0.2273, 0.2767, 0.2273, 0.2767, 0.2272, 0.2767, 0.2272, 0.2767, 0.2273, 0.2767, 0.2273, 0.2767, 0.2272, 0.2767, 0.2272, 0.2767, 0.2273, 0.2767, 0.2273, 0.2767, 0.2272, 0.2767, 0.2272, 0.2767, 0.2273, 0.2767, 0.2273, 0.2767, 0.2272, 0.2767, 0.2272, 0.2767, 0.2273, 0.2767, 0.2273, 0.2767, 0.2272, 0.2767, 0.2272, 0.2767, 0.2273, 0.2767, 0.2273, 0.2767, 0.2272, 0.2767, 0.2272, 0.2767, 0.2273, 0.2767, 0.2273, 0.2767, 0.2272, 0.2767, 0.2272, 0.2767, 0.2273, 0.2767, 0.2273, 0.2767, 0.2272, 0.2767, 0.2272, 0.2767, 0.2273, 0.2767, 0.2273, 0.2767, 0.2272, 0.2767, 0.2272, 0.2767, 0.2273, 0.2767, 0.2273, 0.2767, 0.2272, 0.2767, 0.2272, 0.2767, 0.2273, 0.2767, 0.2273, 0.2767, 0.2272, 0.2767, 0.2272, 0.2767, 0.2273, 0.2767, 0.2273, 0.2767, 0.2272, 0.2767, 0.2272, 0.2767, 0.227, 0.2767, 0.227, 0.2767, 0.2272, 0.2767, 0.2272, 0.2767, 0.227, 0.2767, 0.227, 0.2767, 0.2272, 0.2767, 0.2272, 0.2767, 0.227, 0.2767, 0.227, 0.2767, 0.2272, 0.2767, 0.2272, 0.2767, 0.227, 0.2767, 0.227, 0.2767, 0.2272, 0.2767, 0.2272, 0.2767, 0.227, 0.2767, 0.227, 0.2767, 0.2272, 0.2767, 0.2272, 0.2767, 0.227, 0.2767, 0.227, 0.2767, 0.2272, 0.2767, 0.2272, 0.2767, 0.227, 0.2767, 0.227, 0.2767, 0.2272, 0.2767, 0.2272, 0.2767, 0.227, 0.2767, 0.227, 0.2767, 0.2272, 0.2767, 0.2272, 0.2767, 0.227, 0.2767, 0.227, 0.2767, 0.2272, 0.2767, 0.2272, 0.2767, 0.227, 0.2767, 0.227, 0.2767, 0.2272, 0.2767, 0.2272, 0.2767, 0.227, 0.2767, 0.227, 0.2767, 0.2272, 0.2767, 0.2272, 0.2767, 0.227, 0.2767, 0.227, 0.2768, 0.2273, 0.2768, 0.2273, 0.2768, 0.2273, 0.2768, 0.2273, 0.2768, 0.2273, 0.2768, 0.2273, 0.2768, 0.2273, 0.2768, 0.2273, 0.2768, 0.2273, 0.2768, 0.2273, 0.2768, 0.2273, 0.2768, 0.2273, 0.2769, 0.2273, 0.2769, 0.2273, 0.2769, 0.2273, 0.2769, 0.2273, 0.2768, 0.2273, 0.2768, 0.2273, 0.2768, 0.2273, 0.2768, 0.2273, 0.2768, 0.2273, 0.2768, 0.2273, 0.2768, 0.2273, 0.2768, 0.2273, 0.2767, 0.2272, 0.2767, 0.2272, 0.2767, 0.2272, 0.2767, 0.2272, 0.2767, 0.2272, 0.2767, 0.2272, 0.2767, 0.2272, 0.2767, 0.2272, 0.2767, 0.2272, 0.2767, 0.2272, 0.2767, 0.2272, 0.2767, 0.2272, 0.2767, 0.2272, 0.2767, 0.2272, 0.2767, 0.2272, 0.2767, 0.2272, 0.2767, 0.2272, 0.2767, 0.2272, 0.2767, 0.2272, 0.2767, 0.2272, 0.2767, 0.2272, 0.2767, 0.2272, 0.2767, 0.2272, 0.2767, 0.2272, 0.2767, 0.2272, 0.2767, 0.2272, 0.2767, 0.2272, 0.2767, 0.2272, 0.2767, 0.2272, 0.2767, 0.2272, 0.2767, 0.2272, 0.2767, 0.2272, 0.2767, 0.2272, 0.2767, 0.2272, 0.2767, 0.2272, 0.2767, 0.2272, 0.2767, 0.2272, 0.2767, 0.2272, 0.2767, 0.2272, 0.2767, 0.2272, 0.2767, 0.2272, 0.2767, 0.2272, 0.2767, 0.2272, 0.2767, 0.2272, 0.2767, 0.2272, 0.2767, 0.2272, 0.2767, 0.2272, 0.2767, 0.2272, 0.2767, 0.2272, 0.2767, 0.2272, 0.2767, 0.2272, 0.2767, 0.2272, 0.2767, 0.2272, 0.2767, 0.2272, 0.2767, 0.2272, 0.2767, 0.2272, 0.2767, 0.2272, 0.2767, 0.2272, 0.2767, 0.2272, 0.2767, 0.2272, 0.2767, 0.2272, 0.2767, 0.2272, 0.2767, 0.2272, 0.2767, 0.2272, 0.2767, 0.2272, 0.2767, 0.2272, 0.2767, 0.2272, 0.2767, 0.2272, 0.2767, 0.2272, 0.2767, 0.2272, 0.2767, 0.2272, 0.2767, 0.2272, 0.2767, 0.2272, 0.2767, 0.2272, 0.2767, 0.2272, 0.2767, 0.2272, 0.2767, 0.2272, 0.2767, 0.2272, 0.2767, 0.2272, 0.2767, 0.2272, 0.2767, 0.2272, 0.2767, 0.2272, 0.2767, 0.2272, 0.2767, 0.2272, 0.2767, 0.2272, 0.2767, 0.2272, 0.2767, 0.2272, 0.2767, 0.2272, 0.2767, 0.2272, 0.2767, 0.2272, 0.2767, 0.2272, 0.2767, 0.2272, 0.2767, 0.2272, 0.2767, 0.2272, 0.2767, 0.2272, 0.2767, 0.2272, 0.2767, 0.2272, 0.2767, 0.2272, 0.2767, 0.2272, 0.2767, 0.2272, 0.2767, 0.2272, 0.2767, 0.2272, 0.2767, 0.2272, 0.2767, 0.2272, 0.2767, 0.2272, 0.2767, 0.2272, 0.2767, 0.2272, 0.2767, 0.2272, 0.2767, 0.2272, 0.2767, 0.2272, 0.2767, 0.2272, 0.2767, 0.2272, 0.2767, 0.2272, 0.2767, 0.2272, 0.2767, 0.2272, 0.2767, 0.2272, 0.2767, 0.2272, 0.2767, 0.2272, 0.2767, 0.2272, 0.2767, 0.2272, 0.2767, 0.2272, 0.2767, 0.2272, 0.2767, 0.2272, 0.2767, 0.2272, 0.2767, 0.2272, 0.2767, 0.2272, 0.2767, 0.2272, 0.2767, 0.2272, 0.2768, 0.2273, 0.2768, 0.2273, 0.2768, 0.2273, 0.2768, 0.2273, 0.2768, 0.2273, 0.2768, 0.2273, 0.2768, 0.2273, 0.2768, 0.2273, 0.2768, 0.2273, 0.2768, 0.2273, 0.2768, 0.2273, 0.2768, 0.2273, 0.2768, 0.2273, 0.2768, 0.2273, 0.2768, 0.2273, 0.2768, 0.2273, 0.2768, 0.2273, 0.2768, 0.2273, 0.2768, 0.2273, 0.2768, 0.2273, 0.2768, 0.2273, 0.2768, 0.2273, 0.2768, 0.2273, 0.2768, 0.2273, 0.2768, 0.2273, 0.2768, 0.2273, 0.2768, 0.2273, 0.2768, 0.2273, 0.2768, 0.2273, 0.2768, 0.2273, 0.2768, 0.2273, 0.2768, 0.2273, 0.438, 0.4319, 0.438, 0.4319, 0.438, 0.4319, 0.438, 0.4319, 0.2768, 0.2273, 0.2768, 0.2273, 0.2768, 0.2273, 0.2768, 0.2273, 0.2768, 0.2273, 0.2768, 0.2273, 0.2768, 0.2273, 0.2768, 0.2273, 0.438, 0.4319, 0.438, 0.4319, 0.438, 0.4319, 0.438, 0.4319, 0.2768, 0.2273, 0.2768, 0.2273, 0.2768, 0.2273, 0.2768, 0.2273, 0.2768, 0.2273, 0.2768, 0.2273, 0.2768, 0.2273, 0.2768, 0.2273, 0.2768, 0.2273, 0.2768, 0.2273, 0.2768, 0.2273, 0.2768, 0.2273, 0.2769, 0.2273, 0.2769, 0.2273, 0.2768, 0.2273, 0.2768, 0.2273, 0.2769, 0.2273, 0.2769, 0.2273, 0.2769, 0.2273, 0.2769, 0.2273, 0.7605, 0.7419, 0.7605, 0.7419, 0.7605, 0.7419, 0.7605, 0.7419, 0.2768, 0.2273, 0.2768, 0.2273, 0.2768, 0.2273, 0.2768, 0.2273, 0.7605, 0.7419, 0.7605, 0.7419, 0.7605, 0.7419, 0.7605, 0.7419, 0.438, 0.4319, 0.438, 0.4319, 0.438, 0.4319, 0.438, 0.4319, 0.252, 0.7384, 0.252, 0.7384, 0.252, 0.7384, 0.252, 0.7384, 0.2768, 0.2273, 0.2768, 0.2273, 0.2768, 0.2273, 0.2768, 0.2273, 0.2768, 0.2273, 0.2768, 0.2273, 0.2768, 0.2273, 0.2768, 0.2273, 0.7605, 0.7419, 0.7605, 0.7419, 0.7605, 0.7419, 0.7605, 0.7419, 0.7605, 0.7419, 0.7605, 0.7419, 0.7605, 0.7419, 0.7605, 0.7419, 0.252, 0.7384, 0.252, 0.7384, 0.252, 0.7384, 0.252, 0.7384, 0.2768, 0.2273, 0.2768, 0.2273, 0.2768, 0.2273, 0.2769, 0.2273, 0.2768, 0.2273, 0.2768, 0.2273, 0.2768, 0.2273, 0.2768, 0.2273, 0.2768, 0.2273, 0.2768, 0.2273, 0.2768, 0.2273, 0.2768, 0.2273, 0.2769, 0.2273, 0.2769, 0.2273, 0.2769, 0.2273, 0.2769, 0.2273, 0.2768, 0.2273, 0.2768, 0.2273, 0.2768, 0.2273, 0.2768, 0.2273, 0.2768, 0.2273, 0.2768, 0.2273, 0.2768, 0.2273, 0.2768, 0.2273, 0.2768, 0.2273, 0.2768, 0.2273, 0.2769, 0.2273, 0.2769, 0.2273, 0.2768, 0.2273, 0.2768, 0.2273, 0.2768, 0.2273, 0.2768, 0.2273, 0.2768, 0.2273, 0.2768, 0.2273, 0.2768, 0.2273, 0.2768, 0.2273, 0.438, 0.4319, 0.438, 0.4319, 0.438, 0.4319, 0.438, 0.4319, 0.438, 0.4319, 0.438, 0.4319, 0.4381, 0.4319, 0.438, 0.4319, 0.2768, 0.2273, 0.2768, 0.2273, 0.2768, 0.2273, 0.2768, 0.2273, 0.2768, 0.2273, 0.2768, 0.2273, 0.2768, 0.2273, 0.2768, 0.2273, 0.2769, 0.2273, 0.2768, 0.2273, 0.2768, 0.2273, 0.2769, 0.2273, 0.2768, 0.2273, 0.2768, 0.2273, 0.2768, 0.2273, 0.2768, 0.2273, 0.7605, 0.7419, 0.7605, 0.7419, 0.7605, 0.7419, 0.7605, 0.7419, 0.2768, 0.2273, 0.2768, 0.2273, 0.2768, 0.2273, 0.2768, 0.2273, 0.438, 0.4319, 0.438, 0.4319, 0.438, 0.4319, 0.438, 0.4319, 0.2768, 0.2273, 0.2768, 0.2273, 0.2768, 0.2273, 0.2768, 0.2273, 0.438, 0.4319, 0.438, 0.4319, 0.438, 0.4319, 0.438, 0.4319, 0.438, 0.4319, 0.438, 0.4319, 0.438, 0.4319, 0.438, 0.4319, 0.2768, 0.2273, 0.2768, 0.2273, 0.2768, 0.2273, 0.2768, 0.2273, 0.2768, 0.2273, 0.2768, 0.2273, 0.2768, 0.2273, 0.2768, 0.2273, 0.2768, 0.2273, 0.2768, 0.2273, 0.2768, 0.2273, 0.2768, 0.2273, 0.2768, 0.2273, 0.2768, 0.2273, 0.2768, 0.2273, 0.2768, 0.2273, 0.2768, 0.2273, 0.2768, 0.2273, 0.2768, 0.2273, 0.2768, 0.2273, 0.2768, 0.2273, 0.2768, 0.2273, 0.2768, 0.2273, 0.2768, 0.2273, 0.2768, 0.2273, 0.2768, 0.2273, 0.2768, 0.2273, 0.2768, 0.2273, 0.438, 0.4319, 0.438, 0.4319, 0.438, 0.4319, 0.438, 0.4319, 0.2768, 0.2273, 0.2768, 0.2273, 0.2768, 0.2273, 0.2768, 0.2273, 0.438, 0.4319, 0.438, 0.4319, 0.438, 0.4319, 0.438, 0.4319, 0.2768, 0.2273, 0.2768, 0.2273, 0.2768, 0.2273, 0.2768, 0.2273, 0.2768, 0.2273, 0.2769, 0.2273, 0.2769, 0.2273, 0.2768, 0.2273, 0.2768, 0.2273, 0.2768, 0.2273, 0.2768, 0.2273, 0.2768, 0.2273, 0.2768, 0.2273, 0.2768, 0.2273, 0.2768, 0.2273, 0.2768, 0.2273, 0.2768, 0.2273, 0.2768, 0.2273, 0.2768, 0.2273, 0.2768, 0.2273, 0.2768, 0.2273, 0.2768, 0.2273, 0.2768, 0.2273, 0.2768, 0.2273, 0.2768, 0.2273, 0.2768, 0.2273, 0.2768, 0.2273, 0.2768, 0.2273, 0.438, 0.4319, 0.438, 0.4319, 0.438, 0.4319, 0.438, 0.4319, 0.438, 0.4319, 0.438, 0.4319, 0.438, 0.4319, 0.438, 0.4319, 0.2768, 0.2273, 0.2768, 0.2273, 0.2768, 0.2273, 0.2768, 0.2273, 0.2768, 0.2273, 0.2768, 0.2273, 0.2768, 0.2273, 0.2768, 0.2273, 0.2768, 0.2273, 0.2768, 0.2273, 0.2768, 0.2273, 0.2768, 0.2273, 0.2768, 0.2273, 0.2768, 0.2273, 0.2768, 0.2273, 0.2768, 0.2273, 0.252, 0.7384, 0.252, 0.7384, 0.252, 0.7384, 0.252, 0.7384, 0.2768, 0.2273, 0.2768, 0.2273, 0.2768, 0.2273, 0.2768, 0.2273, 0.2768, 0.2273, 0.2768, 0.2273, 0.2768, 0.2273, 0.2768, 0.2273, 0.2768, 0.2273, 0.2768, 0.2273, 0.2768, 0.2273, 0.2768, 0.2273, 0.438, 0.4319, 0.438, 0.4319, 0.438, 0.4319, 0.438, 0.4319, 0.2768, 0.2273, 0.2768, 0.2273, 0.2768, 0.2273, 0.2768, 0.2273, 0.2768, 0.2273, 0.2768, 0.2273, 0.2768, 0.2273, 0.2768, 0.2273, 0.438, 0.4319, 0.438, 0.4319, 0.438, 0.4319, 0.438, 0.4319, 0.2768, 0.2273, 0.2768, 0.2273, 0.2768, 0.2273, 0.2768, 0.2273, 0.438, 0.4319, 0.438, 0.4319, 0.438, 0.4319, 0.438, 0.4319, 0.2768, 0.2273, 0.2768, 0.2273, 0.2768, 0.2273, 0.2768, 0.2273, 0.2768, 0.2273, 0.2768, 0.2273, 0.2768, 0.2273, 0.2768, 0.2273, 0.438, 0.4319, 0.438, 0.4319, 0.438, 0.4319, 0.438, 0.4319, 0.2768, 0.2273, 0.2768, 0.2273, 0.2768, 0.2273, 0.2768, 0.2273, 0.2768, 0.2273, 0.2768, 0.2273, 0.2768, 0.2273, 0.2768, 0.2273, 0.2768, 0.2273, 0.2768, 0.2273, 0.2768, 0.2273, 0.2768, 0.2273, 0.438, 0.4319, 0.4381, 0.4319, 0.4381, 0.4319, 0.4381, 0.4319, 0.2768, 0.2273, 0.2768, 0.2273, 0.2768, 0.2273, 0.2768, 0.2273, 0.438, 0.4319, 0.438, 0.4319, 0.4381, 0.4319, 0.438, 0.4319, 0.2768, 0.2273, 0.2768, 0.2273, 0.2768, 0.2273, 0.2768, 0.2273, 0.2768, 0.2273, 0.2768, 0.2273, 0.2768, 0.2273, 0.2768, 0.2273, 0.438, 0.4319, 0.438, 0.4319, 0.438, 0.4319, 0.438, 0.4319, 0.438, 0.4319, 0.438, 0.4319, 0.438, 0.4319, 0.438, 0.4319, 0.2768, 0.2273, 0.2768, 0.2273, 0.2768, 0.2273, 0.2768, 0.2273, 0.2768, 0.2273, 0.2768, 0.2273, 0.2768, 0.2273, 0.2768, 0.2273, 0.438, 0.4319, 0.438, 0.4319, 0.438, 0.4319, 0.438, 0.4319, 0.2768, 0.2273, 0.2768, 0.2273, 0.2768, 0.2273, 0.2768, 0.2273, 0.438, 0.4319, 0.438, 0.4319, 0.438, 0.4319, 0.438, 0.4319, 0.2768, 0.2273, 0.2768, 0.2273, 0.2768, 0.2273, 0.2768, 0.2273, 0.2768, 0.2273, 0.2768, 0.2273, 0.2768, 0.2273, 0.2768, 0.2273, 0.2769, 0.2273, 0.2768, 0.2273, 0.2769, 0.2273, 0.2769, 0.2273, 0.2768, 0.2273, 0.2768, 0.2273, 0.2768, 0.2273, 0.2768, 0.2273, 0.2768, 0.2273, 0.2768, 0.2273, 0.2768, 0.2273, 0.2768, 0.2273, 0.252, 0.7384, 0.252, 0.7384, 0.252, 0.7384, 0.252, 0.7384, 0.2768, 0.2273, 0.2768, 0.2273, 0.2768, 0.2273, 0.2768, 0.2273, 0.2768, 0.2273, 0.2768, 0.2273, 0.2768, 0.2273, 0.2768, 0.2273, 0.2768, 0.2273, 0.2768, 0.2273, 0.2768, 0.2273, 0.2768, 0.2273, 0.2768, 0.2273, 0.2768, 0.2273, 0.2768, 0.2273, 0.2768, 0.2273, 0.2768, 0.2273, 0.2768, 0.2273, 0.2768, 0.2273, 0.2768, 0.2273, 0.438, 0.4319, 0.438, 0.4319, 0.438, 0.4319, 0.438, 0.4319, 0.438, 0.4319, 0.438, 0.4319, 0.438, 0.4319, 0.438, 0.4319, 0.2768, 0.2273, 0.2768, 0.2273, 0.2768, 0.2273, 0.2768, 0.2273, 0.2769, 0.2273, 0.2769, 0.2273, 0.2769, 0.2273, 0.2769, 0.2273, 0.438, 0.4319, 0.438, 0.4319, 0.438, 0.4319, 0.438, 0.4319, 0.438, 0.4319, 0.438, 0.4319, 0.438, 0.4319, 0.438, 0.4319, 0.2768, 0.2273, 0.2768, 0.2273, 0.2768, 0.2273, 0.2768, 0.2273, 0.2768, 0.2273, 0.2768, 0.2273, 0.2768, 0.2273, 0.2768, 0.2273, 0.2768, 0.2273, 0.2768, 0.2273, 0.2768, 0.2273, 0.2768, 0.2273, 0.2768, 0.2273, 0.2768, 0.2273, 0.2768, 0.2273, 0.2768, 0.2273, 0.2768, 0.2273, 0.2768, 0.2273, 0.2768, 0.2273, 0.2768, 0.2273, 0.2768, 0.2273, 0.2768, 0.2273, 0.2768, 0.2273, 0.2768, 0.2273, 0.2768, 0.2273, 0.2768, 0.2273, 0.2768, 0.2273, 0.2768, 0.2273, 0.438, 0.4319, 0.438, 0.4319, 0.438, 0.4319, 0.438, 0.4319, 0.2768, 0.2273, 0.2768, 0.2273, 0.2768, 0.2273, 0.2768, 0.2273, 0.252, 0.7384, 0.252, 0.7384, 0.252, 0.7384, 0.252, 0.7384, 0.2768, 0.2273, 0.2768, 0.2273, 0.2768, 0.2273, 0.2768, 0.2273, 0.438, 0.4319, 0.438, 0.4319, 0.438, 0.4319, 0.438, 0.4319, 0.2768, 0.2273, 0.2768, 0.2273, 0.2768, 0.2273, 0.2768, 0.2273, 0.438, 0.4319, 0.438, 0.4319, 0.438, 0.4319, 0.438, 0.4319, 0.2768, 0.2273, 0.2768, 0.2273, 0.2768, 0.2273, 0.2769, 0.2273, 0.438, 0.4319, 0.4381, 0.4319, 0.4381, 0.4319, 0.438, 0.4319, 0.252, 0.7384, 0.252, 0.7384, 0.252, 0.7384, 0.252, 0.7384, 0.2769, 0.2273, 0.2768, 0.2273, 0.2769, 0.2273, 0.2769, 0.2273, 0.2769, 0.2272, 0.2769, 0.2273, 0.2769, 0.2273, 0.2769, 0.2273, 0.438, 0.4319, 0.438, 0.4319, 0.438, 0.4319, 0.438, 0.4319, 0.2768, 0.2273, 0.2768, 0.2273, 0.2768, 0.2273, 0.2768, 0.2273, 0.2768, 0.2273, 0.2768, 0.2273, 0.2768, 0.2273, 0.2768, 0.2273, 0.438, 0.4319, 0.438, 0.4319, 0.438, 0.4319, 0.438, 0.4319, 0.2768, 0.2273, 0.2768, 0.2273, 0.2768, 0.2273, 0.2768, 0.2273, 0.2768, 0.2273, 0.2768, 0.2273, 0.2767, 0.2273, 0.2768, 0.2273, 0.2768, 0.2273, 0.2768, 0.2273, 0.2768, 0.2273, 0.2767, 0.2273, 0.2769, 0.2273, 0.2769, 0.2273, 0.2769, 0.2273, 0.2769, 0.2272, 0.2768, 0.2273, 0.2768, 0.2273, 0.2768, 0.2273, 0.2768, 0.2273, 0.438, 0.4319, 0.438, 0.4319, 0.438, 0.4319, 0.438, 0.4319, 0.2768, 0.2273, 0.2768, 0.2273, 0.2768, 0.2273, 0.2768, 0.2273, 0.252, 0.7384, 0.252, 0.7384, 0.252, 0.7384, 0.252, 0.7384, 0.2768, 0.2273, 0.2768, 0.2273, 0.2768, 0.2273, 0.2768, 0.2273, 0.2768, 0.2273, 0.2768, 0.2273, 0.2768, 0.2273, 0.2768, 0.2273, 0.2768, 0.2273, 0.2768, 0.2273, 0.2768, 0.2273, 0.2769, 0.2273, 0.252, 0.7384, 0.252, 0.7384, 0.252, 0.7384, 0.252, 0.7384, 0.2769, 0.2273, 0.2768, 0.2273, 0.2769, 0.2273, 0.2769, 0.2273, 0.2768, 0.2273, 0.2768, 0.2273, 0.2768, 0.2273, 0.2768, 0.2273, 0.2768, 0.2273, 0.2768, 0.2273, 0.2768, 0.2273, 0.2768, 0.2273, 0.2769, 0.2273, 0.2769, 0.2273, 0.2769, 0.2273, 0.2769, 0.2273, 0.2768, 0.2273, 0.2768, 0.2273, 0.2768, 0.2273, 0.2768, 0.2273, 0.2768, 0.2273, 0.2768, 0.2273, 0.2768, 0.2273, 0.2768, 0.2273, 0.2768, 0.2273, 0.2768, 0.2273, 0.2768, 0.2273, 0.2768, 0.2273, 0.252, 0.7384, 0.252, 0.7384, 0.252, 0.7384, 0.252, 0.7384, 0.252, 0.7384, 0.252, 0.7384, 0.252, 0.7384, 0.252, 0.7384, 0.2768, 0.2273, 0.2767, 0.2273, 0.2768, 0.2273, 0.2768, 0.2273, 0.2767, 0.2273, 0.2768, 0.2273, 0.2768, 0.2273, 0.2768, 0.2273, 0.2768, 0.2273, 0.2768, 0.2273, 0.2768, 0.2273, 0.2768, 0.2273, 0.252, 0.7384, 0.252, 0.7384, 0.252, 0.7384, 0.252, 0.7384, 0.2768, 0.2273, 0.2768, 0.2273, 0.2768, 0.2273, 0.2768, 0.2273, 0.2768, 0.2273, 0.2768, 0.2273, 0.2768, 0.2273, 0.2768, 0.2273, 0.2768, 0.2273, 0.2768, 0.2273, 0.2768, 0.2273, 0.2768, 0.2273, 0.252, 0.7384, 0.252, 0.7384, 0.252, 0.7384, 0.252, 0.7384, 0.2768, 0.2273, 0.2768, 0.2273, 0.2768, 0.2273, 0.2768, 0.2273, 0.2768, 0.2273, 0.2768, 0.2273, 0.2768, 0.2273, 0.2768, 0.2273, 0.252, 0.7384, 0.252, 0.7384, 0.252, 0.7384, 0.252, 0.7384, 0.2768, 0.2273, 0.2768, 0.2273, 0.2768, 0.2273, 0.2768, 0.2273, 0.2768, 0.2273, 0.2768, 0.2273, 0.2768, 0.2273, 0.2768, 0.2273, 0.2768, 0.2273, 0.2768, 0.2273, 0.2768, 0.2273, 0.2768, 0.2273, 0.2768, 0.2273, 0.2768, 0.2273, 0.2768, 0.2273, 0.2768, 0.2273, 0.2768, 0.2273, 0.2768, 0.2273, 0.2768, 0.2273, 0.2768, 0.2273, 0.2768, 0.2273, 0.2768, 0.2273, 0.2768, 0.2273, 0.2768, 0.2273, 0.2768, 0.2273, 0.2768, 0.2273, 0.2768, 0.2273, 0.2768, 0.2273, 0.2768, 0.2273, 0.2768, 0.2273, 0.2768, 0.2273, 0.2768, 0.2273, 0.252, 0.7384, 0.252, 0.7384, 0.252, 0.7384, 0.252, 0.7384, 0.2768, 0.2273, 0.2768, 0.2273, 0.2768, 0.2273, 0.2768, 0.2273, 0.252, 0.7384, 0.252, 0.7384, 0.252, 0.7384, 0.252, 0.7384, 0.2768, 0.2273, 0.2768, 0.2273, 0.2768, 0.2273, 0.2768, 0.2273, 0.252, 0.7384, 0.252, 0.7384, 0.252, 0.7384, 0.252, 0.7384, 0.2768, 0.2273, 0.2768, 0.2273, 0.2768, 0.2273, 0.2768, 0.2273, 0.2768, 0.2273, 0.2768, 0.2273, 0.2768, 0.2273, 0.2768, 0.2273, 0.2768, 0.2273, 0.2768, 0.2273, 0.2768, 0.2273, 0.2768, 0.2273, 0.2768, 0.2273, 0.2768, 0.2273, 0.2768, 0.2273, 0.2768, 0.2273, 0.252, 0.7384, 0.252, 0.7384, 0.252, 0.7384, 0.252, 0.7384, 0.2768, 0.2273, 0.2768, 0.2273, 0.2768, 0.2273, 0.2768, 0.2273, 0.2768, 0.2273, 0.2768, 0.2273, 0.2768, 0.2273, 0.2768, 0.2273, 0.2769, 0.2273, 0.2768, 0.2273, 0.2768, 0.2273, 0.2768, 0.2273, 0.2768, 0.2273, 0.2768, 0.2273, 0.2768, 0.2273, 0.2768, 0.2273, 0.252, 0.7384, 0.252, 0.7384, 0.252, 0.7384, 0.252, 0.7384, 0.2768, 0.2273, 0.2768, 0.2273, 0.2768, 0.2273, 0.2768, 0.2273, 0.2768, 0.2273, 0.2768, 0.2273, 0.2768, 0.2273, 0.2768, 0.2273, 0.2768, 0.2273, 0.2769, 0.2273, 0.2769, 0.2273, 0.2768, 0.2273, 0.2768, 0.2273, 0.2768, 0.2273, 0.2768, 0.2273, 0.2768, 0.2273, 0.2768, 0.2273, 0.2768, 0.2273, 0.2768, 0.2273, 0.2768, 0.2273, 0.2768, 0.2273, 0.2768, 0.2273, 0.2768, 0.2273, 0.2768, 0.2273, 0.2769, 0.2273, 0.2769, 0.2273, 0.2769, 0.2273, 0.2769, 0.2273, 0.2768, 0.2273, 0.2768, 0.2273, 0.2768, 0.2273, 0.2768, 0.2273, 0.252, 0.7384, 0.252, 0.7384, 0.252, 0.7384, 0.252, 0.7384, 0.2768, 0.2273, 0.2768, 0.2273, 0.2768, 0.2273, 0.2768, 0.2273, 0.4381, 0.4319, 0.4381, 0.4319, 0.4381, 0.4319, 0.4381, 0.4319, 0.2769, 0.2273, 0.2769, 0.2273, 0.2769, 0.2273, 0.2769, 0.2272, 0.4381, 0.4319, 0.4381, 0.4319, 0.4381, 0.4319, 0.4381, 0.4319, 0.2769, 0.2273, 0.2769, 0.2273, 0.2769, 0.2273, 0.2769, 0.2273, 0.2768, 0.2273, 0.2768, 0.2273, 0.2768, 0.2273, 0.2768, 0.2273, 0.4381, 0.4319, 0.4381, 0.4319, 0.4381, 0.4319, 0.4381, 0.4319, 0.4381, 0.4319, 0.4381, 0.4319, 0.4381, 0.4319, 0.4381, 0.4319, 0.2768, 0.2273, 0.2768, 0.2273, 0.2768, 0.2273, 0.2768, 0.2273, 0.2768, 0.2273, 0.2768, 0.2273, 0.2768, 0.2273, 0.2768, 0.2273, 0.2769, 0.2273, 0.2769, 0.2273, 0.2769, 0.2273, 0.2769, 0.2273, 0.2768, 0.2273, 0.2768, 0.2273, 0.2768, 0.2273, 0.2768, 0.2273, 0.2768, 0.2273, 0.2768, 0.2273, 0.2769, 0.2273, 0.2769, 0.2273, 0.4381, 0.4319, 0.4381, 0.4319, 0.4381, 0.4319, 0.4381, 0.4319, 0.4381, 0.4319, 0.4381, 0.4319, 0.4381, 0.4319, 0.4381, 0.4319, 0.2768, 0.2273, 0.2768, 0.2273, 0.2768, 0.2273, 0.2768, 0.2273, 0.2769, 0.2273, 0.2769, 0.2273, 0.2769, 0.2273, 0.2769, 0.2273, 0.4381, 0.4319, 0.4381, 0.4319, 0.4381, 0.4319, 0.4381, 0.4319, 0.2769, 0.2272, 0.2769, 0.2273, 0.2769, 0.2273, 0.2769, 0.2273, 0.2768, 0.2273, 0.2768, 0.2273, 0.2768, 0.2273, 0.2768, 0.2273, 0.252, 0.7384, 0.252, 0.7384, 0.252, 0.7384, 0.252, 0.7384, 0.2769, 0.2273, 0.2769, 0.2273, 0.2769, 0.2273, 0.2769, 0.2273, 0.2768, 0.2273, 0.2768, 0.2273, 0.2768, 0.2273, 0.2768, 0.2273, 0.438, 0.4319, 0.438, 0.4319, 0.438, 0.4319, 0.438, 0.4319, 0.2768, 0.2273, 0.2768, 0.2273, 0.2768, 0.2273, 0.2768, 0.2273, 0.438, 0.4319, 0.438, 0.4319, 0.438, 0.4319, 0.438, 0.4319, 0.2768, 0.2273, 0.2768, 0.2273, 0.2768, 0.2273, 0.2768, 0.2273, 0.438, 0.4319, 0.438, 0.4319, 0.438, 0.4319, 0.438, 0.4319, 0.2769, 0.2273, 0.2768, 0.2273, 0.2768, 0.2273, 0.2768, 0.2273, 0.438, 0.4319, 0.4381, 0.4319, 0.4381, 0.4319, 0.4381, 0.4319, 0.2769, 0.2273, 0.2769, 0.2273, 0.2768, 0.2273, 0.2769, 0.2273, 0.4381, 0.4319, 0.4381, 0.4319, 0.4381, 0.4319, 0.4381, 0.4319, 0.4381, 0.4319, 0.4381, 0.4319, 0.4381, 0.4319, 0.4381, 0.4319, 0.2769, 0.2273, 0.2769, 0.2273, 0.2769, 0.2273, 0.2769, 0.2273, 0.438, 0.4319, 0.438, 0.4319, 0.4381, 0.4319, 0.438, 0.4319, 0.2768, 0.2273, 0.2768, 0.2273, 0.2768, 0.2273, 0.2768, 0.2273, 0.2768, 0.2273, 0.2768, 0.2273, 0.2768, 0.2273, 0.2768, 0.2273, 0.438, 0.4319, 0.438, 0.4319, 0.438, 0.4319, 0.438, 0.4319, 0.2768, 0.2273, 0.2768, 0.2273, 0.2768, 0.2273, 0.2768, 0.2273, 0.2768, 0.2273, 0.2768, 0.2273, 0.2768, 0.2273, 0.2768, 0.2273, 0.2768, 0.2273, 0.2768, 0.2273, 0.2768, 0.2273, 0.2768, 0.2273, 0.2769, 0.2273, 0.2769, 0.2273, 0.2769, 0.2273, 0.2769, 0.2273, 0.2768, 0.2273, 0.2768, 0.2273, 0.2768, 0.2273, 0.2768, 0.2273, 0.2768, 0.2273, 0.2768, 0.2273, 0.2768, 0.2273, 0.2768, 0.2273, 0.2768, 0.2273, 0.2768, 0.2273, 0.2768, 0.2273, 0.2768, 0.2273, 0.2768, 0.2273, 0.2768, 0.2273, 0.2769, 0.2273, 0.2769, 0.2273, 0.7357, 0.7446, 0.7357, 0.7446, 0.7357, 0.7446, 0.7357, 0.7446, 0.252, 0.7384, 0.252, 0.7384, 0.252, 0.7384, 0.252, 0.7384, 0.2768, 0.2273, 0.2768, 0.2273, 0.2768, 0.2273, 0.2768, 0.2273, 0.2768, 0.2273, 0.2768, 0.2273, 0.2768, 0.2273, 0.2768, 0.2273, 0.2768, 0.2273, 0.2768, 0.2273, 0.2768, 0.2273, 0.2768, 0.2273, 0.2768, 0.2273, 0.2768, 0.2273, 0.2768, 0.2273, 0.2768, 0.2273, 0.7481, 0.7419, 0.7481, 0.7419, 0.7481, 0.7419, 0.7481, 0.7419, 0.252, 0.7384, 0.252, 0.7384, 0.252, 0.7384, 0.252, 0.7384, 0.252, 0.7384, 0.252, 0.7384, 0.252, 0.7384, 0.252, 0.7384, 0.2768, 0.2273, 0.2768, 0.2273, 0.2768, 0.2273, 0.2768, 0.2273, 0.2768, 0.2273, 0.2768, 0.2273, 0.2768, 0.2273, 0.2768, 0.2273, 0.252, 0.7384, 0.252, 0.7384, 0.252, 0.7384, 0.252, 0.7384, 0.2768, 0.2273, 0.2768, 0.2273, 0.2768, 0.2273, 0.2768, 0.2273, 0.7357, 0.7446, 0.7357, 0.7446, 0.7357, 0.7446, 0.7357, 0.7446, 0.7357, 0.7446, 0.7357, 0.7446, 0.7357, 0.7446, 0.7357, 0.7446, 0.2768, 0.2273, 0.2768, 0.2273, 0.2768, 0.2273, 0.2768, 0.2273, 0.252, 0.7384, 0.252, 0.7384, 0.252, 0.7384, 0.252, 0.7384, 0.252, 0.7384, 0.252, 0.7384, 0.252, 0.7384, 0.252, 0.7384, 0.2769, 0.2273, 0.2769, 0.2273, 0.2769, 0.2273, 0.2769, 0.2273, 0.252, 0.7384, 0.252, 0.7384, 0.252, 0.7384, 0.252, 0.7384, 0.252, 0.7384, 0.252, 0.7384, 0.252, 0.7384, 0.252, 0.7384, 0.7357, 0.7446, 0.7357, 0.7446, 0.7357, 0.7446, 0.7357, 0.7446, 0.252, 0.7384, 0.252, 0.7384, 0.252, 0.7384, 0.252, 0.7384, 0.252, 0.7384, 0.252, 0.7384, 0.252, 0.7384, 0.252, 0.7384, 0.7357, 0.7446, 0.7357, 0.7446, 0.7357, 0.7446, 0.7357, 0.7446, 0.252, 0.7384, 0.252, 0.7384, 0.252, 0.7384, 0.252, 0.7384, 0.2769, 0.2273, 0.2769, 0.2273, 0.2769, 0.2273, 0.2769, 0.2273, 0.2768, 0.2273, 0.2768, 0.2273, 0.2768, 0.2273, 0.2768, 0.2273, 0.2768, 0.2273, 0.2768, 0.2273, 0.2768, 0.2273, 0.2768, 0.2273, 0.2768, 0.2273, 0.2768, 0.2273, 0.2768, 0.2273, 0.2768, 0.2273, 0.2768, 0.2273, 0.2768, 0.2273, 0.2768, 0.2273, 0.2768, 0.2273, 0.2768, 0.2273, 0.2768, 0.2273, 0.2768, 0.2273, 0.2768, 0.2273, 0.2768, 0.2273, 0.2768, 0.2273, 0.2768, 0.2273, 0.2768, 0.2273, 0.2768, 0.2273, 0.2768, 0.2273, 0.2768, 0.2273, 0.2768, 0.2273, 0.2768, 0.2273, 0.2768, 0.2273, 0.2768, 0.2273, 0.2768, 0.2273, 0.2768, 0.2273, 0.2768, 0.2273, 0.2768, 0.2273, 0.2768, 0.2273, 0.2768, 0.2273, 0.2768, 0.2273, 0.2768, 0.2273, 0.2768, 0.2273, 0.2768, 0.2273, 0.2768, 0.2273, 0.2768, 0.2273, 0.2768, 0.2273, 0.2768, 0.2273, 0.2768, 0.2273, 0.2768, 0.2273, 0.2768, 0.2273, 0.2768, 0.2273, 0.2768, 0.2273, 0.2768, 0.2273, 0.2768, 0.2273, 0.2768, 0.2273, 0.2768, 0.2273, 0.2768, 0.2273, 0.2768, 0.2273, 0.2768, 0.2273, 0.2768, 0.2273, 0.2768, 0.2273, 0.2768, 0.2273, 0.2768, 0.2273, 0.2768, 0.2273, 0.2768, 0.2273, 0.2768, 0.2273, 0.2768, 0.2273, 0.2768, 0.2273, 0.2768, 0.2273, 0.2768, 0.2273, 0.2768, 0.2273, 0.2768, 0.2273, 0.2768, 0.2273, 0.2768, 0.2273, 0.2768, 0.2273, 0.2768, 0.2273, 0.2768, 0.2273, 0.2768, 0.2273, 0.2768, 0.2273, 0.2769, 0.2273, 0.2769, 0.2273, 0.2768, 0.2273, 0.2768, 0.2273, 0.2768, 0.2273, 0.2768, 0.2273, 0.2768, 0.2273, 0.2769, 0.2273, 0.2769, 0.2273, 0.2769, 0.2273, 0.2769, 0.2273, 0.2768, 0.2273, 0.2768, 0.2273, 0.2768, 0.2273, 0.2768, 0.2273, 0.252, 0.7384, 0.252, 0.7384, 0.252, 0.7384, 0.252, 0.7384, 0.2768, 0.2273, 0.2768, 0.2273, 0.2768, 0.2273, 0.2768, 0.2273, 0.2768, 0.2273, 0.2768, 0.2273, 0.2768, 0.2273, 0.2768, 0.2273, 0.2768, 0.2273, 0.2768, 0.2273, 0.2768, 0.2273, 0.2769, 0.2273, 0.2768, 0.2273, 0.2768, 0.2273, 0.2768, 0.2273, 0.2768, 0.2273, 0.2768, 0.2273, 0.2768, 0.2273, 0.2768, 0.2273, 0.2768, 0.2273, 0.2768, 0.2273, 0.2768, 0.2273, 0.2768, 0.2273, 0.2768, 0.2273, 0.252, 0.7384, 0.252, 0.7384, 0.252, 0.7384, 0.252, 0.7384, 0.252, 0.7384, 0.252, 0.7384, 0.252, 0.7384, 0.252, 0.7384, 0.252, 0.7384, 0.252, 0.7384, 0.252, 0.7384, 0.252, 0.7384, 0.252, 0.7384, 0.252, 0.7384, 0.252, 0.7384, 0.252, 0.7384, 0.2768, 0.2273, 0.2768, 0.2273, 0.2768, 0.2273, 0.2768, 0.2273, 0.2768, 0.2273, 0.2768, 0.2273, 0.2768, 0.2273, 0.2768, 0.2273, 0.252, 0.7384, 0.252, 0.7384, 0.252, 0.7384, 0.252, 0.7384, 0.2768, 0.2273, 0.2768, 0.2273, 0.2768, 0.2273, 0.2768, 0.2273, 0.2768, 0.2273, 0.2768, 0.2273, 0.2768, 0.2273, 0.2768, 0.2273, 0.2768, 0.2273, 0.2768, 0.2273, 0.2768, 0.2273, 0.2768, 0.2273, 0.252, 0.7384, 0.252, 0.7384, 0.252, 0.7384, 0.252, 0.7384, 0.252, 0.7384, 0.252, 0.7384, 0.252, 0.7384, 0.252, 0.7384, 0.2768, 0.2273, 0.2768, 0.2273, 0.2768, 0.2273, 0.2768, 0.2273, 0.2768, 0.2273, 0.2768, 0.2273, 0.2768, 0.2273, 0.2768, 0.2273, 0.2768, 0.2273, 0.2768, 0.2273, 0.2768, 0.2273, 0.2768, 0.2273, 0.252, 0.7384, 0.252, 0.7384, 0.252, 0.7384, 0.252, 0.7384, 0.2768, 0.2273, 0.2768, 0.2273, 0.2768, 0.2273, 0.2768, 0.2273, 0.2768, 0.2273, 0.2768, 0.2273, 0.2768, 0.2273, 0.2768, 0.2273, 0.252, 0.7384, 0.252, 0.7384, 0.252, 0.7384, 0.252, 0.7384, 0.2768, 0.2273, 0.2768, 0.2273, 0.2768, 0.2273, 0.2768, 0.2273, 0.2768, 0.2273, 0.2768, 0.2273, 0.2768, 0.2273, 0.2768, 0.2273, 0.7357, 0.7446, 0.7357, 0.7446, 0.7357, 0.7446, 0.7357, 0.7446, 0.2768, 0.2273, 0.2768, 0.2273, 0.2768, 0.2273, 0.2768, 0.2273, 0.2768, 0.2273, 0.2768, 0.2273, 0.2768, 0.2273, 0.2768, 0.2273, 0.2768, 0.2273, 0.2768, 0.2273, 0.2768, 0.2273, 0.2768, 0.2273, 0.2769, 0.2273, 0.2769, 0.2273, 0.2769, 0.2273, 0.2769, 0.2273, 0.2769, 0.2273, 0.2769, 0.2273, 0.2769, 0.2273, 0.2769, 0.2273, 0.7357, 0.7446, 0.7357, 0.7446, 0.7357, 0.7446, 0.7357, 0.7446, 0.2768, 0.2273, 0.2768, 0.2273, 0.2768, 0.2273, 0.2768, 0.2273, 0.2768, 0.2273, 0.2768, 0.2273, 0.2768, 0.2273, 0.2768, 0.2273, 0.2768, 0.2273, 0.2768, 0.2273, 0.2768, 0.2273, 0.2768, 0.2273, 0.2768, 0.2273, 0.2768, 0.2273, 0.2768, 0.2273, 0.2768, 0.2273, 0.2768, 0.2273, 0.2768, 0.2273, 0.2768, 0.2273, 0.2768, 0.2273, 0.2768, 0.2273, 0.2768, 0.2273, 0.2768, 0.2273, 0.2768, 0.2273, 0.2768, 0.2273, 0.2768, 0.2273, 0.2768, 0.2273, 0.2768, 0.2273, 0.2768, 0.2273, 0.2768, 0.2273, 0.2768, 0.2273, 0.2768, 0.2273, 0.252, 0.7384, 0.252, 0.7384, 0.252, 0.7384, 0.252, 0.7384, 0.2769, 0.2273, 0.2769, 0.2273, 0.2769, 0.2273, 0.2769, 0.2273, 0.2769, 0.2273, 0.2769, 0.2273, 0.2769, 0.2273, 0.2769, 0.2273, 0.2769, 0.2273, 0.2769, 0.2273, 0.2768, 0.2273, 0.2769, 0.2273, 0.2768, 0.2273, 0.2768, 0.2273, 0.2768, 0.2273, 0.2768, 0.2273, 0.252, 0.7384, 0.252, 0.7384, 0.252, 0.7384, 0.252, 0.7384, 0.2769, 0.2273, 0.2769, 0.2273, 0.2769, 0.2273, 0.2769, 0.2273, 0.2768, 0.2273, 0.2768, 0.2273, 0.2768, 0.2273, 0.2768, 0.2273, 0.252, 0.7384, 0.252, 0.7384, 0.252, 0.7384, 0.252, 0.7384, 0.2768, 0.2273, 0.2768, 0.2273, 0.2768, 0.2273, 0.2768, 0.2273, 0.2768, 0.2273, 0.2768, 0.2273, 0.2768, 0.2273, 0.2768, 0.2273, 0.252, 0.7384, 0.252, 0.7384, 0.252, 0.7384, 0.252, 0.7384, 0.252, 0.7384, 0.252, 0.7384, 0.252, 0.7384, 0.252, 0.7384, 0.252, 0.7384, 0.252, 0.7384, 0.252, 0.7384, 0.252, 0.7384, 0.252, 0.7384, 0.252, 0.7384, 0.252, 0.7384, 0.252, 0.7384, 0.252, 0.7384, 0.252, 0.7384, 0.252, 0.7384, 0.252, 0.7384, 0.252, 0.7384, 0.252, 0.7384, 0.252, 0.7384, 0.252, 0.7384, 0.252, 0.7384, 0.252, 0.7384, 0.252, 0.7384, 0.252, 0.7384, 0.252, 0.7384, 0.252, 0.7384, 0.252, 0.7384, 0.252, 0.7384, 0.252, 0.7384, 0.252, 0.7384, 0.252, 0.7384, 0.252, 0.7384, 0.2768, 0.2273, 0.2768, 0.2273, 0.2768, 0.2273, 0.2768, 0.2273, 0.252, 0.7384, 0.252, 0.7384, 0.252, 0.7384, 0.252, 0.7384, 0.2768, 0.2273, 0.2768, 0.2273, 0.2768, 0.2273, 0.2768, 0.2273, 0.252, 0.7384, 0.252, 0.7384, 0.252, 0.7384, 0.252, 0.7384, 0.252, 0.7384, 0.252, 0.7384, 0.252, 0.7384, 0.252, 0.7384, 0.252, 0.7384, 0.252, 0.7384, 0.252, 0.7384, 0.252, 0.7384, 0.252, 0.7384, 0.252, 0.7384, 0.252, 0.7384, 0.252, 0.7384, 0.252, 0.7384, 0.252, 0.7384, 0.252, 0.7384, 0.252, 0.7384, 0.7357, 0.7446, 0.7357, 0.7446, 0.7357, 0.7446, 0.7357, 0.7446, 0.252, 0.7384, 0.252, 0.7384, 0.252, 0.7384, 0.252, 0.7384, 0.252, 0.7384, 0.252, 0.7384, 0.252, 0.7384, 0.252, 0.7384, 0.252, 0.7384, 0.252, 0.7384, 0.252, 0.7384, 0.252, 0.7384, 0.252, 0.7384, 0.252, 0.7384, 0.252, 0.7384, 0.252, 0.7384, 0.7357, 0.7446, 0.7357, 0.7446, 0.7357, 0.7446, 0.7357, 0.7446, 0.252, 0.7384, 0.252, 0.7384, 0.252, 0.7384, 0.252, 0.7384, 0.7357, 0.7446, 0.7357, 0.7446, 0.7357, 0.7446, 0.7357, 0.7446, 0.252, 0.7384, 0.252, 0.7384, 0.252, 0.7384, 0.252, 0.7384, 0.252, 0.7384, 0.252, 0.7384, 0.252, 0.7384, 0.252, 0.7384, 0.252, 0.7384, 0.252, 0.7384, 0.252, 0.7384, 0.252, 0.7384, 0.252, 0.7384, 0.252, 0.7384, 0.252, 0.7384, 0.252, 0.7384, 0.252, 0.7384, 0.252, 0.7384, 0.252, 0.7384, 0.252, 0.7384, 0.252, 0.7384, 0.252, 0.7384, 0.252, 0.7384, 0.252, 0.7384, 0.7357, 0.7446, 0.7357, 0.7446, 0.7357, 0.7446, 0.7357, 0.7446, 0.252, 0.7384, 0.252, 0.7384, 0.252, 0.7384, 0.252, 0.7384, 0.7357, 0.7446, 0.7357, 0.7446, 0.7357, 0.7446, 0.7357, 0.7446, 0.252, 0.7384, 0.252, 0.7384, 0.252, 0.7384, 0.252, 0.7384, 0.252, 0.7384, 0.252, 0.7384, 0.252, 0.7384, 0.252, 0.7384, 0.252, 0.7384, 0.252, 0.7384, 0.252, 0.7384, 0.252, 0.7384, 0.252, 0.7392, 0.252, 0.7392, 0.252, 0.7392, 0.252, 0.7392, 0.252, 0.7392, 0.252, 0.7392, 0.252, 0.7392, 0.252, 0.7392, 0.252, 0.7392, 0.252, 0.7392, 0.252, 0.7392, 0.252, 0.7392, 0.252, 0.7392, 0.252, 0.7392, 0.252, 0.7392, 0.252, 0.7392, 0.252, 0.7392, 0.252, 0.7392, 0.252, 0.7392, 0.252, 0.7392, 0.252, 0.7392, 0.252, 0.7392, 0.252, 0.7392, 0.252, 0.7392, 0.252, 0.7392, 0.252, 0.7392, 0.252, 0.7392, 0.252, 0.7392, 0.252, 0.7392, 0.252, 0.7392, 0.252, 0.7392, 0.252, 0.7392, 0.252, 0.7392, 0.252, 0.7392, 0.252, 0.7392, 0.252, 0.7392, 0.252, 0.7392, 0.252, 0.7392, 0.252, 0.7392, 0.252, 0.7392, 0.252, 0.7392, 0.252, 0.7392, 0.252, 0.7392, 0.252, 0.7392, 0.252, 0.7392, 0.252, 0.7392, 0.252, 0.7392, 0.252, 0.7392, 0.252, 0.7392, 0.252, 0.7392, 0.252, 0.7392, 0.252, 0.7392, 0.252, 0.7392, 0.252, 0.7392, 0.252, 0.7392, 0.252, 0.7392, 0.252, 0.7384, 0.252, 0.7384, 0.252, 0.7384, 0.252, 0.7384, 0.252, 0.7384, 0.252, 0.7384, 0.252, 0.7384, 0.252, 0.7384, 0.252, 0.7384, 0.252, 0.7384, 0.252, 0.7384, 0.252, 0.7384, 0.252, 0.7384, 0.252, 0.7384, 0.252, 0.7384, 0.252, 0.7384, 0.252, 0.7384, 0.252, 0.7384, 0.252, 0.7384, 0.252, 0.7384, 0.252, 0.7384, 0.252, 0.7384, 0.252, 0.7384, 0.252, 0.7384, 0.252, 0.7384, 0.252, 0.7384, 0.252, 0.7384, 0.252, 0.7384, 0.252, 0.7384, 0.252, 0.7384, 0.252, 0.7384, 0.252, 0.7384, 0.2768, 0.2273, 0.2768, 0.2273, 0.2768, 0.2273, 0.2768, 0.2273, 0.252, 0.7384, 0.252, 0.7384, 0.252, 0.7384, 0.252, 0.7384, 0.252, 0.7384, 0.252, 0.7384, 0.252, 0.7384, 0.252, 0.7384, 0.252, 0.7384, 0.252, 0.7384, 0.252, 0.7384, 0.252, 0.7384, 0.7357, 0.7446, 0.7357, 0.7446, 0.7357, 0.7446, 0.7357, 0.7446, 0.252, 0.7384, 0.252, 0.7384, 0.252, 0.7384, 0.252, 0.7384, 0.2768, 0.2273, 0.2768, 0.2273, 0.2768, 0.2273, 0.2768, 0.2273, 0.252, 0.7384, 0.252, 0.7384, 0.252, 0.7384, 0.252, 0.7384, 0.252, 0.7384, 0.252, 0.7384, 0.252, 0.7384, 0.252, 0.7384, 0.252, 0.7384, 0.252, 0.7384, 0.252, 0.7384, 0.252, 0.7384, 0.252, 0.7384, 0.252, 0.7384, 0.252, 0.7384, 0.252, 0.7384, 0.252, 0.7384, 0.252, 0.7384, 0.252, 0.7384, 0.252, 0.7384, 0.252, 0.7384, 0.252, 0.7384, 0.252, 0.7384, 0.252, 0.7384, 0.252, 0.7384, 0.252, 0.7384, 0.252, 0.7384, 0.252, 0.7384, 0.252, 0.7384, 0.252, 0.7384, 0.252, 0.7384, 0.252, 0.7384, 0.252, 0.7392, 0.252, 0.7392, 0.252, 0.7392, 0.252, 0.7392, 0.252, 0.7384, 0.252, 0.7384, 0.252, 0.7384, 0.252, 0.7384, 0.7357, 0.7446, 0.7357, 0.7446, 0.7357, 0.7446, 0.7357, 0.7446, 0.7503, 0.7441, 0.7503, 0.7441, 0.7503, 0.7441, 0.7503, 0.7441, 0.252, 0.7384, 0.252, 0.7384, 0.252, 0.7384, 0.252, 0.7384, 0.252, 0.7384, 0.252, 0.7384, 0.252, 0.7384, 0.252, 0.7384, 0.252, 0.7392, 0.252, 0.7392, 0.252, 0.7392, 0.252, 0.7392, 0.252, 0.7384, 0.252, 0.7384, 0.252, 0.7384, 0.252, 0.7384, 0.252, 0.7392, 0.252, 0.7392, 0.252, 0.7392, 0.252, 0.7392, 0.7357, 0.7446, 0.7357, 0.7446, 0.7357, 0.7446, 0.7357, 0.7446, 0.252, 0.7392, 0.252, 0.7392, 0.252, 0.7392, 0.252, 0.7392, 0.7357, 0.7446, 0.7357, 0.7446, 0.7357, 0.7446, 0.7357, 0.7446, 0.7503, 0.7441, 0.7503, 0.7441, 0.7503, 0.7441, 0.7503, 0.7441, 0.7503, 0.7441, 0.7503, 0.7441, 0.7503, 0.7441, 0.7503, 0.7441, 0.7503, 0.7441, 0.7503, 0.7441, 0.7503, 0.7441, 0.7503, 0.7441, 0.7503, 0.7441, 0.7503, 0.7441, 0.7503, 0.7441, 0.7503, 0.7441, 0.7503, 0.7441, 0.7503, 0.7441, 0.7503, 0.7441, 0.7503, 0.7441, 0.7503, 0.7441, 0.7503, 0.7441, 0.7503, 0.7441, 0.7503, 0.7441, 0.7503, 0.7441, 0.7503, 0.7441, 0.7503, 0.7441, 0.7503, 0.7441, 0.7503, 0.7441, 0.7503, 0.7441, 0.7503, 0.7441, 0.7503, 0.7441, 0.7503, 0.7441, 0.7503, 0.7441, 0.7503, 0.7441, 0.7503, 0.7441, 0.7503, 0.7441, 0.7503, 0.7441, 0.7503, 0.7441, 0.7503, 0.7441, 0.7503, 0.7441, 0.7503, 0.7441, 0.7503, 0.7441, 0.7503, 0.7441, 0.7503, 0.7441, 0.7503, 0.7441, 0.7503, 0.7441, 0.7503, 0.7441, 0.7503, 0.7441, 0.7503, 0.7441, 0.7503, 0.7441, 0.7503, 0.7441, 0.7503, 0.7441, 0.7503, 0.7441, 0.7503, 0.7441, 0.7503, 0.7441, 0.7503, 0.7441, 0.7503, 0.7441, 0.7503, 0.7441, 0.7503, 0.7441, 0.7503, 0.7441, 0.7503, 0.7441, 0.7503, 0.7441, 0.7503, 0.7441, 0.7503, 0.7441, 0.7503, 0.7441, 0.7503, 0.7441, 0.7503, 0.7441, 0.7503, 0.7441, 0.7503, 0.7441, 0.7503, 0.7441, 0.7503, 0.7441, 0.7503, 0.7441, 0.7503, 0.7441, 0.7503, 0.7441, 0.7503, 0.7441, 0.7503, 0.7441, 0.7503, 0.7441, 0.7503, 0.7441, 0.7503, 0.7441, 0.7503, 0.7441, 0.7503, 0.7441, 0.7503, 0.7441, 0.7503, 0.7441, 0.7503, 0.7441, 0.7503, 0.7441, 0.7503, 0.7441, 0.7503, 0.7441, 0.7503, 0.7441, 0.7503, 0.7441, 0.7503, 0.7441, 0.7503, 0.7441, 0.7503, 0.7441, 0.7503, 0.7441, 0.7503, 0.7441, 0.7503, 0.7441, 0.7503, 0.7441, 0.7503, 0.7441, 0.7503, 0.7441, 0.7503, 0.7441, 0.7503, 0.7441, 0.7503, 0.7441, 0.7503, 0.7441, 0.7503, 0.7441, 0.7503, 0.7441, 0.7503, 0.7441, 0.7503, 0.7441, 0.7503, 0.7441, 0.7503, 0.7441, 0.7503, 0.7441, 0.7503, 0.7441, 0.7503, 0.7441, 0.7503, 0.7441, 0.7503, 0.7441, 0.7503, 0.7441, 0.7503, 0.7441, 0.7503, 0.7441, 0.7503, 0.7441, 0.7503, 0.7441, 0.7503, 0.7441, 0.7503, 0.7441, 0.7503, 0.7441, 0.7503, 0.7441, 0.7503, 0.7441, 0.7503, 0.7441, 0.7503, 0.7441, 0.7503, 0.7441, 0.7503, 0.7441, 0.7503, 0.7441, 0.7503, 0.7441, 0.7503, 0.7441, 0.7503, 0.7441, 0.7503, 0.7441, 0.7503, 0.7441, 0.7503, 0.7441, 0.7503, 0.7441, 0.7503, 0.7441, 0.7503, 0.7441, 0.7503, 0.7441, 0.7503, 0.7441, 0.7503, 0.7441, 0.7503, 0.7441, 0.7503, 0.7441, 0.7503, 0.7441, 0.7503, 0.7441, 0.7503, 0.7441, 0.7503, 0.7441, 0.7503, 0.7441, 0.7503, 0.7441, 0.7503, 0.7441, 0.7503, 0.7441, 0.7503, 0.7441, 0.7503, 0.7441, 0.7503, 0.7441, 0.7503, 0.7441, 0.7503, 0.7441, 0.7503, 0.7441, 0.7503, 0.7441, 0.7503, 0.7441, 0.7503, 0.7441, 0.7503, 0.7441, 0.7503, 0.7441, 0.7503, 0.7441, 0.7503, 0.7441, 0.7503, 0.7441, 0.7503, 0.7441, 0.7503, 0.7441, 0.7503, 0.7441, 0.7503, 0.7441, 0.7503, 0.7441, 0.7503, 0.7441, 0.7503, 0.7441, 0.7503, 0.7441, 0.7503, 0.7441, 0.7503, 0.7441, 0.7503, 0.7441, 0.7503, 0.7441, 0.7503, 0.7441, 0.7503, 0.7441, 0.7503, 0.7441, 0.7503, 0.7441, 0.7503, 0.7441, 0.7503, 0.7441, 0.7503, 0.7441, 0.7503, 0.7441, 0.7503, 0.7441, 0.7503, 0.7441, 0.7503, 0.7441, 0.7503, 0.7441, 0.7503, 0.7441, 0.7503, 0.7441, 0.7503, 0.7441, 0.7503, 0.7441, 0.7503, 0.7441, 0.7503, 0.7441, 0.7503, 0.7441, 0.7503, 0.7441, 0.7503, 0.7441, 0.7503, 0.7441, 0.7503, 0.7441, 0.7503, 0.7441, 0.7503, 0.7441, 0.7503, 0.7441, 0.7503, 0.7441, 0.7503, 0.7441, 0.7503, 0.7441, 0.7503, 0.7441, 0.7503, 0.7441, 0.7503, 0.7441, 0.7503, 0.7441, 0.7503, 0.7441, 0.7503, 0.7441, 0.7503, 0.7441, 0.7503, 0.7441, 0.7503, 0.7441, 0.7503, 0.7441, 0.7503, 0.7441, 0.7503, 0.7441, 0.7503, 0.7441, 0.7503, 0.7441, 0.7503, 0.7441, 0.7503, 0.7441, 0.7503, 0.7441, 0.7503, 0.7441, 0.7503, 0.7441, 0.7503, 0.7441, 0.7503, 0.7441, 0.7503, 0.7441, 0.7503, 0.7441, 0.7503, 0.7441, 0.7503, 0.7441, 0.7503, 0.7441, 0.7503, 0.7441, 0.7503, 0.7441, 0.7503, 0.7441, 0.7503, 0.7441])
me_cube.materials.append(mat_material)
me_cube.use_remesh_preserve_volume = False
me_cube.use_remesh_preserve_attributes = False
me_cube.use_mirror_vertex_groups = False
me_cube.update()

# ---- objects
ob_tower = bpy.data.objects.new('Tower', me_cube)

# ---- transforms, parenting, visibility, modifiers, constraints
ob_tower.location = (0.0, 0.0, 0.0)
ob_tower.lock_rotations_4d = False
ob_tower.empty_display_type = 'ARROWS'
ob_tower.lineart.crease_threshold = 0.0

# ---- collection membership
col_collection_1.objects.link(ob_tower)

# ---- scene / render settings (as saved in the file)
scene.frame_start = 1; scene.frame_end = 250; scene.frame_set(1)
scene.render.engine = 'BLENDER_EEVEE_NEXT'
scene.render.resolution_percentage = 50
scene.render.dither_intensity = 0.0
scene.cycles.use_denoising = False
scene.cycles.samples = 128
scene.cycles.sampling_pattern = 'TABULATED_SOBOL'
scene.cycles.light_sampling_threshold = 0.0
scene.cycles.use_adaptive_sampling = False
scene.cycles.use_light_tree = False
scene.cycles.blur_glossy = 0.0
scene.cycles.sample_clamp_indirect = 0.0
scene.view_settings.view_transform = 'Standard'
bpy.context.view_layer.update()

# ---- added for rendering (the .blend has no active camera and no usable light): camera, sun
cam_auto = bpy.data.cameras.new('AutoCamera')
cam_auto.lens = 50.0
cam_auto.sensor_width = 36.0
cam_auto.clip_end = 1000.0
ob_auto_camera = bpy.data.objects.new('AutoCamera', cam_auto)
scene.collection.objects.link(ob_auto_camera)
ob_auto_camera.location = (21.1794, -25.4152, 20.6935)
ob_auto_camera.rotation_euler = (1.09748, -7.21219e-08, 0.694738)
scene.camera = ob_auto_camera
light_auto_sun = bpy.data.lights.new('AutoSun', 'SUN')
light_auto_sun.energy = 3.0
light_auto_sun.angle = 0.0523599
ob_auto_sun = bpy.data.objects.new('AutoSun', light_auto_sun)
scene.collection.objects.link(ob_auto_sun)
ob_auto_sun.rotation_euler = (0.872665, 0.174533, 0.523599)
bpy.context.view_layer.update()
